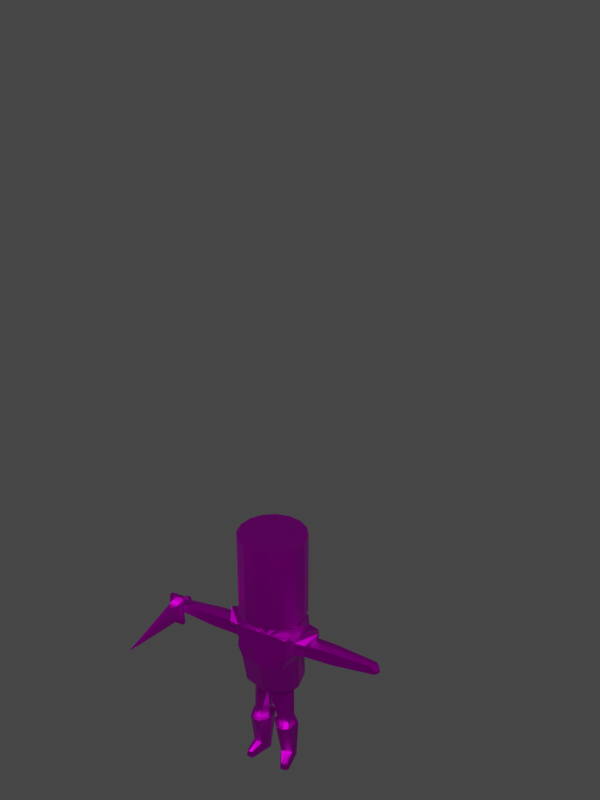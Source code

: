 # Source: SM_Knight.blend  (saved by Blender 2.81.16; exported with 4.5.12 LTS)
import bpy
from mathutils import Matrix  # noqa: F401  (used for matrix-valued properties, if any)

bpy.ops.wm.read_factory_settings(use_empty=True)
scene = bpy.context.scene
scene.name = 'Scene'

# ---- collections
col_collection = bpy.data.collections.new('Collection'); scene.collection.children.link(col_collection)

# ---- images (referenced by path relative to the original .blend; pixels are not part of the script)
import os
ASSET_DIR = os.environ.get("B2B_ASSET_DIR", "")  # directory of the original .blend (textures are referenced by path, not embedded)
HERE = os.path.dirname(os.path.abspath(__file__))  # packed textures are extracted next to this script under _unpacked/

def load_image(name, relpath, width, height, colorspace="sRGB"):
    """Load a texture the original file referenced (path relative to the .blend, or extracted next to this script)."""
    p = next((c for c in (os.path.join(HERE, relpath), os.path.join(ASSET_DIR, relpath)) if relpath and os.path.exists(c)), "")
    if p:
        img = bpy.data.images.load(p, check_existing=True)
        img.name = name
    else:  # same state as the original file: an image datablock whose file is absent (Cycles renders it pink)
        img = bpy.data.images.new(name, width, height)
        img.source = "FILE"
        img.filepath = "//" + (relpath or name)
    img.colorspace_settings.name = colorspace
    return img
img_t_knight_bc_jpg = load_image('T_Knight_BC.jpg', 'T_Knight_BC.jpg', 1024, 1024, 'sRGB')

# ---- materials (node trees are filled in below, after node groups)
mat_material = bpy.data.materials.new('Material')
mat_material.alpha_threshold = 0.0
mat_material.use_transparent_shadow = False
mat_material.line_color = (0.0, 0.0, 0.0, 1.0)

# ---- material node trees
mat_material.use_nodes = True; mat_material.node_tree.nodes.clear()
_N = mat_material.node_tree.nodes; _L = mat_material.node_tree.links
n0 = _N.new('ShaderNodeOutputMaterial'); n0.name = 'Material Output'; n0.location = (300, 300)
n1 = _N.new('ShaderNodeBsdfPrincipled'); n1.name = 'Principled BSDF'; n1.location = (10, 300)
n1.distribution = 'GGX'
n1.subsurface_method = 'BURLEY'
n1.inputs[2].default_value = 0.4
n1.inputs[3].default_value = 1.45
n1.inputs[27].default_value = (0.0, 0.0, 0.0, 1.0)
n1.inputs[28].default_value = 1.0
n2 = _N.new('ShaderNodeTexImage'); n2.name = 'Image Texture'; n2.location = (-280, 280)
n2.image = img_t_knight_bc_jpg
n3 = _N.new('ShaderNodeTexImage'); n3.name = 'Image Texture.002'; n3.location = (-280, 220)
n4 = _N.new('ShaderNodeTexImage'); n4.name = 'Image Texture.003'; n4.location = (-180, 180)
_L.new(n1.outputs[0], n0.inputs[0])
_L.new(n2.outputs[0], n1.inputs[0])
_L.new(n3.outputs[1], n1.inputs[1])
_L.new(n4.outputs[1], n1.inputs[13])
n0.is_active_output = True

# ---- world
world_world = bpy.data.worlds.new('World'); scene.world = world_world
world_world.use_nodes = True; world_world.node_tree.nodes.clear()
_N = world_world.node_tree.nodes; _L = world_world.node_tree.links
n0 = _N.new('ShaderNodeOutputWorld'); n0.name = 'World Output'; n0.location = (300, 300)
n1 = _N.new('ShaderNodeBackground'); n1.name = 'Background'; n1.location = (10, 300)
n1.inputs[0].default_value = (0.05088, 0.05088, 0.05088, 1.0)
_L.new(n1.outputs[0], n0.inputs[0])
n0.is_active_output = True
world_world.color = (0.05088, 0.05088, 0.05088)
world_world.use_sun_shadow = False
world_world.sun_shadow_jitter_overblur = 0.0

# ---- cameras
cam_camera = bpy.data.cameras.new('Camera')
cam_camera.clip_end = 200.0
cam_camera.lens = 50.0
cam_camera.ortho_scale = 7.314

# ---- lights
light_light = bpy.data.lights.new('Light', 'POINT')
light_light.transmission_factor = 0.0
light_light.energy = 200.0
light_light.shadow_soft_size = 0.1
light_light.shadow_maximum_resolution = 0.006
light_light.use_absolute_resolution = True
light_point = bpy.data.lights.new('Point', 'POINT')
light_point.transmission_factor = 0.0
light_point.energy = 1500.0
light_point.shadow_soft_size = 0.1
light_point.shadow_maximum_resolution = 0.006
light_point.use_absolute_resolution = True

# ---- meshes
me_cube = bpy.data.meshes.new('Cube')
me_cube.from_pydata([(0.5377, 0.5377, 0.7083), (0.5377, 0.3821, -0.7083), (0.5377, -0.4685, 0.7083), (0.4659, -0.3409, -0.7083), (0.5851, 0.0, 0.7708), (0.5851, 0.0, -0.7708), (0.4623, 0.4917, 0.0), (0.4623, -0.5074, 0.0), (0.5888, 0.0, 0.0), (0.5614, -0.2688, 0.7396), (0.5614, -0.1911, -0.7396), (0.5256, -0.2926, 0.0), (0.5614, 0.1911, -0.7396), (0.5614, 0.2688, 0.7396), (0.5256, 0.2926, 0.0), (0.5535, 0.5535, 0.4722), (0.5693, 0.5693, 0.2361), (0.5535, -0.4815, 0.4722), (0.5693, -0.4944, 0.2361), (0.6662, -0.0004296, 0.1464), (0.5904, -0.2767, 0.4931), (0.6194, -0.2847, 0.2465), (0.5904, 0.2767, 0.4931), (0.6194, 0.2847, 0.2465), (1.497, 2.005e-10, 0.5332), (1.545, 2.005e-10, 0.2107), (1.455, -0.1488, 0.5095), (1.488, -0.153, 0.229), (1.455, 0.1488, 0.5095), (1.488, 0.153, 0.229), (2.365, 9.181e-11, 0.4711), (2.403, 9.181e-11, 0.2904), (2.303, -0.09545, 0.4593), (2.333, -0.09766, 0.2867), (2.303, 0.09545, 0.4593), (2.333, 0.09766, 0.2867), (0.8121, -5.639e-11, 0.5454), (0.7728, 0.1674, 0.5198), (0.7728, -0.1674, 0.5198), (0.8037, 0.1722, 0.2176), (0.8037, -0.1722, 0.2176), (0.8569, -5.639e-11, 0.1881), (0.5614, 0.5614, 0.3542), (0.5614, -0.4879, 0.3542), (0.6049, -0.2807, 0.3698), (0.6049, 0.2807, 0.3698), (1.471, -0.1509, 0.3692), (1.471, 0.1509, 0.3692), (2.416, 9.181e-11, 0.3804), (2.354, -0.09927, 0.3726), (2.354, 0.09927, 0.3726), (0.7883, -0.1698, 0.3687), (0.7883, 0.1698, 0.3687), (0.5456, 0.5456, 0.5903), (0.5456, -0.475, 0.5903), (0.6062, 0.0, 0.6424), (0.5759, -0.2728, 0.6163), (0.5759, 0.2728, 0.6163), (0.7248, 0.000108, 0.7095), (1.031, 3.418e-08, 0.759), (0.6765, -0.3523, 0.6419), (0.8898, -0.3046, 0.6143), (0.6765, 0.3502, 0.6386), (0.8898, 0.3046, 0.6143), (0.9321, 0.2494, 0.5032), (0.9796, 1.588e-08, 0.4204), (0.9321, -0.2494, 0.5032), (0.233, -0.3941, -0.7396), (0.2688, 0.5614, 0.7396), (0.2688, 0.4286, -0.7396), (0.2688, -0.4879, 0.7396), (0.2926, 0.0, 0.8542), (0.4661, 0.0187, -0.8026), (0.2311, -0.5593, 0.0), (0.2311, 0.5549, 0.0), (0.2677, -0.2364, 0.7969), (0.2807, -0.2094, -0.7969), (0.2807, 0.2246, -0.7969), (0.2598, 0.2364, 0.7969), (0.2847, -0.5355, 0.2465), (0.2767, -0.5117, 0.4931), (0.2847, 0.6194, 0.2465), (0.2767, 0.5904, 0.4931), (0.2807, 0.6049, 0.3698), (0.2807, -0.5236, 0.3698), (0.2728, -0.4998, 0.6163), (0.2728, 0.5759, 0.6163), (0.08318, 0.2051, -1.805), (0.03099, -0.07847, -1.805), (0.5503, 0.05869, -1.805), (0.2164, -0.2993, -1.805), (0.47, -0.2179, -1.805), (0.3439, 0.2595, -1.805), (0.1344, 0.4518, -0.7552), (0.1344, -0.4977, 0.7552), (0.1156, -0.5852, 0.0), (0.1404, -0.2348, -0.8255), (0.1402, 0.2499, -0.8255), (0.1423, -0.556, 0.2517), (0.1384, -0.5269, 0.5035), (0.1403, -0.5414, 0.3776), (0.1364, -0.5123, 0.6293), (0.1165, -0.4206, -0.7552), (0.1344, 0.5733, 0.7552), (0.1156, 0.5866, 0.0), (0.1403, -0.2866, 0.8255), (0.1403, 0.2866, 0.8255), (0.1423, 0.6444, 0.2517), (0.1384, 0.6088, 0.5035), (0.1403, 0.6266, 0.3776), (0.1364, 0.591, 0.6293), (0.343, -0.2945, -1.805), (0.1957, 0.2635, -1.805), (0.164, 0.1301, -1.805), (0.1299, -0.05234, -1.805), (0.2496, -0.1942, -1.805), (0.3316, -0.1909, -1.805), (0.2368, 0.1678, -1.805), (0.466, 0.03643, -1.805), (0.4138, -0.1415, -1.805), (0.3327, 0.1654, -1.805), (0.1555, 0.09542, -2.815), (0.1656, -0.03904, -2.682), (0.5054, 0.04926, -2.681), (0.2514, -0.1542, -2.556), (0.4681, -0.09029, -2.562), (0.4534, 0.166, -2.815), (0.3564, -0.1414, -2.542), (0.2847, 0.1438, -2.815), (0.3779, -0.416, -2.815), (0.33, -0.3856, -2.815), (0.5209, -0.3351, -2.815), (0.3657, -0.3761, -2.671), (0.482, -0.3454, -2.676), (0.4942, -0.3853, -2.815), (0.4303, -0.4022, -2.661), (0.4321, -0.4017, -2.815), (0.1468, 0.1343, -1.736), (0.1196, -0.05428, -1.742), (0.2349, -0.2044, -1.736), (0.4061, -0.1475, -1.731), (0.3241, 0.168, -1.731), (0.4641, 0.03684, -1.732), (0.2249, 0.1698, -1.734), (0.3203, -0.1973, -1.734), (0.09137, -0.05285, -1.563), (0.3817, -0.1657, -1.524), (0.1064, 0.1544, -1.54), (0.1883, -0.228, -1.54), (0.3096, 0.1768, -1.524), (0.4632, 0.03366, -1.525), (0.2003, 0.1806, -1.532), (0.2841, -0.2134, -1.532), (0.1155, 0.1483, -1.589), (0.1252, 0.1429, -1.638), (0.1356, 0.1382, -1.687), (0.2006, -0.223, -1.589), (0.2125, -0.2173, -1.638), (0.2239, -0.2111, -1.687), (0.3121, 0.1743, -1.576), (0.3153, 0.172, -1.628), (0.3193, 0.17, -1.68), (0.4629, 0.03492, -1.577), (0.4629, 0.03591, -1.629), (0.4633, 0.03657, -1.68), (0.2053, 0.1771, -1.582), (0.2111, 0.1742, -1.633), (0.2175, 0.1717, -1.683), (0.2937, -0.2098, -1.582), (0.3029, -0.2059, -1.633), (0.3118, -0.2017, -1.683), (0.1124, -0.05488, -1.697), (0.1053, -0.05482, -1.652), (0.09831, -0.05414, -1.607), (0.4004, -0.1519, -1.68), (0.3944, -0.1565, -1.628), (0.3882, -0.1611, -1.576), (1.378, 2.005e-10, 0.5385), (1.336, -0.1553, 0.514), (1.369, -0.1598, 0.2241), (1.336, 0.1553, 0.514), (1.369, 0.1598, 0.2241), (1.426, 2.005e-10, 0.2063), (1.353, -0.1575, 0.3691), (1.353, 0.1575, 0.3691), (1.618, 2.005e-10, 0.5238), (1.573, 0.1406, 0.5019), (1.573, -0.1406, 0.5019), (1.605, 0.1446, 0.2378), (1.664, 2.005e-10, 0.2184), (1.605, -0.1446, 0.2378), (1.594, -0.143, 0.3698), (1.594, 0.143, 0.3698), (1.437, 2.005e-10, 0.5359), (1.395, -0.152, 0.5118), (1.428, -0.1564, 0.2265), (1.412, -0.1542, 0.3691), (1.412, 0.1542, 0.3691), (1.395, 0.152, 0.5118), (1.428, 0.1564, 0.2265), (1.485, 2.005e-10, 0.2085), (1.514, 0.1447, 0.5057), (1.546, 0.1488, 0.2334), (1.604, 2.005e-10, 0.2145), (1.546, -0.1488, 0.2334), (1.557, 2.005e-10, 0.5285), (1.514, -0.1447, 0.5057), (1.533, -0.147, 0.3695), (1.533, 0.147, 0.3695), (0.2926, 0.0, 0.7132), (0.2677, -0.2364, 0.7132), (0.2598, 0.2364, 0.7132), (0.1463, 0.0, 0.7132), (0.1403, -0.2866, 0.7132), (0.1403, 0.2866, 0.7132), (0.2767, -0.668, 1.043), (0.2767, -0.668, 2.864), (0.5113, -0.5113, 1.043), (0.5113, -0.5113, 2.864), (0.668, -0.2767, 1.043), (0.668, -0.2767, 2.864), (0.7231, 1.336e-08, 1.043), (0.7231, 1.336e-08, 2.864), (0.668, 0.2767, 1.043), (0.668, 0.2767, 2.864), (0.5113, 0.5113, 1.043), (0.5113, 0.5113, 2.864), (0.2767, 0.668, 1.043), (0.2767, 0.668, 2.864), (0.2767, 0.5113, 1.043), (0.5113, 0.2767, 1.043), (0.2767, 0.2767, 1.043), (0.5113, -2.98e-08, 1.043), (0.668, -1.788e-07, 1.043), (0.2767, 0.0, 1.043), (0.5113, -0.2767, 1.043), (0.2767, -0.2767, 1.043), (0.2767, -0.5113, 1.043), (-0.5377, 0.5377, 0.7083), (-0.5377, 0.3821, -0.7083), (-0.5377, -0.4685, 0.7083), (-0.4659, -0.3409, -0.7083), (-0.5851, 0.0, 0.7708), (-0.5851, 0.0, -0.7708), (-0.4623, 0.4917, 0.0), (-0.4623, -0.5074, 0.0), (-0.5888, 0.0, 0.0), (-0.5614, -0.2688, 0.7396), (-0.5614, -0.1911, -0.7396), (-0.5256, -0.2926, 0.0), (-0.5614, 0.1911, -0.7396), (-0.5614, 0.2688, 0.7396), (-0.5256, 0.2926, 0.0), (-0.5535, 0.5535, 0.4722), (-0.5693, 0.5693, 0.2361), (-0.5535, -0.4815, 0.4722), (-0.5693, -0.4944, 0.2361), (-0.6662, -0.0004296, 0.1464), (-0.5904, -0.2767, 0.4931), (-0.6194, -0.2847, 0.2465), (-0.5904, 0.2767, 0.4931), (-0.6194, 0.2847, 0.2465), (-1.497, 2.005e-10, 0.5332), (-1.545, 2.005e-10, 0.2107), (-1.455, -0.1488, 0.5095), (-1.488, -0.153, 0.229), (-1.455, 0.1488, 0.5095), (-1.488, 0.153, 0.229), (-2.365, 9.181e-11, 0.4711), (-2.403, 9.181e-11, 0.2904), (-2.303, -0.09545, 0.4593), (-2.333, -0.09766, 0.2867), (-2.303, 0.09545, 0.4593), (-2.333, 0.09766, 0.2867), (-0.8121, -5.639e-11, 0.5454), (-0.7728, 0.1674, 0.5198), (-0.7728, -0.1674, 0.5198), (-0.8037, 0.1722, 0.2176), (-0.8037, -0.1722, 0.2176), (-0.8569, -5.639e-11, 0.1881), (-0.5614, 0.5614, 0.3542), (-0.5614, -0.4879, 0.3542), (-0.6049, -0.2807, 0.3698), (-0.6049, 0.2807, 0.3698), (-1.471, -0.1509, 0.3692), (-1.471, 0.1509, 0.3692), (-2.416, 9.181e-11, 0.3804), (-2.354, -0.09927, 0.3726), (-2.354, 0.09927, 0.3726), (-0.7883, -0.1698, 0.3687), (-0.7883, 0.1698, 0.3687), (-0.5456, 0.5456, 0.5903), (-0.5456, -0.475, 0.5903), (-0.6062, 0.0, 0.6424), (-0.5759, -0.2728, 0.6163), (-0.5759, 0.2728, 0.6163), (-0.6919, 0.0001038, 0.708), (-0.9988, 1.633e-34, 0.7584), (-0.644, -0.353, 0.6404), (-0.8618, -0.2977, 0.6199), (-0.644, 0.3509, 0.6404), (-0.8618, 0.2977, 0.6199), (-0.9041, 0.2494, 0.4988), (-0.9516, 0.0, 0.4238), (-0.9041, -0.2494, 0.4988), (-0.233, -0.3941, -0.7396), (-0.2688, 0.5614, 0.7396), (-0.2688, 0.4286, -0.7396), (-0.2688, -0.4879, 0.7396), (-0.2926, 0.0, 0.8542), (-0.4661, 0.0187, -0.8026), (-0.2311, -0.5593, 0.0), (-0.2311, 0.5549, 0.0), (-0.2677, -0.2364, 0.7969), (-0.2807, -0.2094, -0.7969), (-0.2807, 0.2246, -0.7969), (-0.2598, 0.2364, 0.7969), (-0.2847, -0.5355, 0.2465), (-0.2767, -0.5117, 0.4931), (-0.2847, 0.6194, 0.2465), (-0.2767, 0.5904, 0.4931), (-0.2807, 0.6049, 0.3698), (-0.2807, -0.5236, 0.3698), (-0.2728, -0.4998, 0.6163), (-0.2728, 0.5759, 0.6163), (-0.08318, 0.2051, -1.805), (-0.03099, -0.07847, -1.805), (-0.5503, 0.05869, -1.805), (-0.2164, -0.2993, -1.805), (-0.47, -0.2179, -1.805), (-0.3439, 0.2595, -1.805), (-0.1344, 0.4518, -0.7552), (-0.1344, -0.4977, 0.7552), (-0.1156, -0.5852, 0.0), (-0.1404, -0.2348, -0.8255), (-0.1402, 0.2499, -0.8255), (-0.1423, -0.556, 0.2517), (-0.1384, -0.5269, 0.5035), (-0.1403, -0.5414, 0.3776), (-0.1364, -0.5123, 0.6293), (-0.1165, -0.4206, -0.7552), (-0.1344, 0.5733, 0.7552), (-0.1156, 0.5866, 0.0), (-0.1403, -0.2866, 0.8255), (-0.1403, 0.2866, 0.8255), (-0.1423, 0.6444, 0.2517), (-0.1384, 0.6088, 0.5035), (-0.1403, 0.6266, 0.3776), (-0.1364, 0.591, 0.6293), (-0.343, -0.2945, -1.805), (-0.1957, 0.2635, -1.805), (-0.164, 0.1301, -1.805), (-0.1299, -0.05234, -1.805), (-0.2496, -0.1942, -1.805), (-0.3316, -0.1909, -1.805), (-0.2368, 0.1678, -1.805), (-0.466, 0.03643, -1.805), (-0.4138, -0.1415, -1.805), (-0.3327, 0.1654, -1.805), (-0.1555, 0.09542, -2.815), (-0.1656, -0.03904, -2.682), (-0.5054, 0.04926, -2.681), (-0.2514, -0.1542, -2.556), (-0.4681, -0.09029, -2.562), (-0.4534, 0.166, -2.815), (-0.3564, -0.1414, -2.542), (-0.2847, 0.1438, -2.815), (-0.3779, -0.416, -2.815), (-0.33, -0.3856, -2.815), (-0.5209, -0.3351, -2.815), (-0.3657, -0.3761, -2.671), (-0.482, -0.3454, -2.676), (-0.4942, -0.3853, -2.815), (-0.4303, -0.4022, -2.661), (-0.4321, -0.4017, -2.815), (-0.1468, 0.1343, -1.736), (-0.1196, -0.05428, -1.742), (-0.2349, -0.2044, -1.736), (-0.4061, -0.1475, -1.731), (-0.3241, 0.168, -1.731), (-0.4641, 0.03684, -1.732), (-0.2249, 0.1698, -1.734), (-0.3203, -0.1973, -1.734), (-0.09137, -0.05285, -1.563), (-0.3817, -0.1657, -1.524), (-0.1064, 0.1544, -1.54), (-0.1883, -0.228, -1.54), (-0.3096, 0.1768, -1.524), (-0.4632, 0.03366, -1.525), (-0.2003, 0.1806, -1.532), (-0.2841, -0.2134, -1.532), (-0.1155, 0.1483, -1.589), (-0.1252, 0.1429, -1.638), (-0.1356, 0.1382, -1.687), (-0.2006, -0.223, -1.589), (-0.2125, -0.2173, -1.638), (-0.2239, -0.2111, -1.687), (-0.3121, 0.1743, -1.576), (-0.3153, 0.172, -1.628), (-0.3193, 0.17, -1.68), (-0.4629, 0.03492, -1.577), (-0.4629, 0.03591, -1.629), (-0.4633, 0.03657, -1.68), (-0.2053, 0.1771, -1.582), (-0.2111, 0.1742, -1.633), (-0.2175, 0.1717, -1.683), (-0.2937, -0.2098, -1.582), (-0.3029, -0.2059, -1.633), (-0.3118, -0.2017, -1.683), (-0.1124, -0.05488, -1.697), (-0.1053, -0.05482, -1.652), (-0.09831, -0.05414, -1.607), (-0.4004, -0.1519, -1.68), (-0.3944, -0.1565, -1.628), (-0.3882, -0.1611, -1.576), (-1.378, 2.005e-10, 0.5385), (-1.336, -0.1553, 0.514), (-1.369, -0.1598, 0.2241), (-1.336, 0.1553, 0.514), (-1.369, 0.1598, 0.2241), (-1.426, 2.005e-10, 0.2063), (-1.353, -0.1575, 0.3691), (-1.353, 0.1575, 0.3691), (-1.618, 2.005e-10, 0.5238), (-1.573, 0.1406, 0.5019), (-1.573, -0.1406, 0.5019), (-1.605, 0.1446, 0.2378), (-1.664, 2.005e-10, 0.2184), (-1.605, -0.1446, 0.2378), (-1.594, -0.143, 0.3698), (-1.594, 0.143, 0.3698), (-1.437, 2.005e-10, 0.5359), (-1.395, -0.152, 0.5118), (-1.428, -0.1564, 0.2265), (-1.412, -0.1542, 0.3691), (-1.412, 0.1542, 0.3691), (-1.395, 0.152, 0.5118), (-1.428, 0.1564, 0.2265), (-1.485, 2.005e-10, 0.2085), (-1.514, 0.1447, 0.5057), (-1.546, 0.1488, 0.2334), (-1.604, 2.005e-10, 0.2145), (-1.546, -0.1488, 0.2334), (-1.557, 2.005e-10, 0.5285), (-1.514, -0.1447, 0.5057), (-1.533, -0.147, 0.3695), (-1.533, 0.147, 0.3695), (-0.2926, 0.0, 0.7132), (-0.2677, -0.2364, 0.7132), (-0.2598, 0.2364, 0.7132), (-0.1463, 0.0, 0.7132), (-0.1403, -0.2866, 0.7132), (-0.1403, 0.2866, 0.7132), (0.0, 0.475, -0.7708), (0.0, -0.5074, 0.7708), (0.0, -0.4472, -0.7708), (0.0, 0.5851, 0.7708), (0.0, -0.01508, -1.072), (0.0, 0.6182, 0.0), (0.0, -0.6112, 0.0), (0.0, -0.2604, -0.8542), (0.0, -0.2926, 0.8542), (0.0, 0.2751, -0.8542), (0.0, 0.2926, 0.8542), (0.0, 0.6273, 0.5139), (0.0, 0.6695, 0.2569), (0.0, -0.542, 0.5139), (0.0, -0.5766, 0.2569), (0.0, 0.6484, 0.3854), (0.0, -0.5593, 0.3854), (0.0, 0.6062, 0.6424), (0.0, -0.5247, 0.6424), (0.0, 0.0, 0.7132), (0.0, -0.2926, 0.7132), (0.0, 0.2926, 0.7132), (0.0, 0.7231, 1.043), (0.0, 0.7231, 2.864), (0.0, -0.7231, 1.043), (0.0, -0.7231, 2.864), (-0.2767, -0.668, 1.043), (-0.2767, -0.668, 2.864), (-0.5113, -0.5113, 1.043), (-0.5113, -0.5113, 2.864), (-0.668, -0.2767, 1.043), (-0.668, -0.2767, 2.864), (-0.7231, 1.336e-08, 1.043), (-0.7231, 1.336e-08, 2.864), (-0.668, 0.2767, 1.043), (-0.668, 0.2767, 2.864), (-0.5113, 0.5113, 1.043), (-0.5113, 0.5113, 2.864), (-0.2767, 0.668, 1.043), (-0.2767, 0.668, 2.864), (0.0, 0.668, 1.043), (0.0, 0.5113, 1.043), (-0.2767, 0.5113, 1.043), (-0.5113, 0.2767, 1.043), (-0.2767, 0.2767, 1.043), (0.0, 0.2767, 1.043), (-0.5113, -2.98e-08, 1.043), (-0.668, -1.788e-07, 1.043), (0.0, -5.96e-08, 1.043), (-0.2767, 0.0, 1.043), (-0.5113, -0.2767, 1.043), (0.0, -0.2767, 1.043), (-0.2767, -0.2767, 1.043), (0.0, -0.5113, 1.043), (-0.2767, -0.5113, 1.043), (0.0, -0.668, 1.043), (0.0, 0.0, 2.864), (-0.668, 3.576e-07, 2.864), (0.668, 2.98e-08, 2.864), (-0.5113, 3.576e-07, 2.864), (0.5113, 0.0, 2.864), (-0.2767, 5.96e-08, 2.864), (0.2767, -1.192e-07, 2.864), (0.0, -0.2767, 2.864), (-0.5113, -0.2767, 2.864), (0.5113, -0.2767, 2.864), (-0.2767, -0.2767, 2.864), (0.2767, -0.2767, 2.864), (0.0, -0.5113, 2.864), (-0.2767, -0.5113, 2.864), (0.2767, -0.5113, 2.864), (0.0, -0.668, 2.864), (0.2767, 0.2767, 2.864), (-0.5113, 0.2767, 2.864), (-0.2767, 0.2767, 2.864), (0.5113, 0.2767, 2.864), (0.0, 0.2767, 2.864), (0.0, 0.5113, 2.864), (0.2767, 0.5113, 2.864), (-0.2767, 0.5113, 2.864), (0.0, 0.668, 2.864), (-2.355, -0.23, 0.1722), (-2.16, -0.23, 0.1722), (-2.355, -0.2093, 0.5806), (-2.16, -0.2093, 0.5806), (-2.277, -1.95, 0.4641), (-2.418, -0.2367, 0.04094), (-2.097, -0.2367, 0.04094), (-2.418, -0.2027, 0.7119), (-2.097, -0.2027, 0.7119), (-2.293, -0.1236, 0.3371), (-2.222, -0.1236, 0.3371), (-2.293, -0.1201, 0.4058), (-2.222, -0.1201, 0.4058), (-2.097, -0.143, 0.03619), (-2.418, -0.143, 0.03619), (-2.097, -0.109, 0.7071), (-2.418, -0.109, 0.7071), (-2.147, -0.1218, 0.3715), (-2.208, -0.1218, 0.3715), (-2.308, -0.1218, 0.3715), (-2.368, -0.1218, 0.3715), (-2.258, -0.1243, 0.3228), (-2.258, -0.143, 0.03619), (-2.258, -0.1193, 0.4201), (-2.258, -0.109, 0.7071), (-2.334, 0.1508, 0.2841), (-2.284, 0.1221, 0.3339), (-2.231, 0.122, 0.3338), (-2.284, 0.1245, 0.3846), (-2.231, 0.1243, 0.3847), (-2.221, 0.1234, 0.3592), (-2.294, 0.1236, 0.3592), (-2.258, 0.1213, 0.3232), (-2.258, 0.1246, 0.3955), (-2.311, 0.2678, 0.3006), (-2.18, 0.1508, 0.2844), (-2.333, 0.1584, 0.4327), (-2.181, 0.1584, 0.4325), (-2.15, 0.1557, 0.3585), (-2.364, 0.1556, 0.3586), (-2.257, 0.1499, 0.2516), (-2.257, 0.1608, 0.4648), (-2.203, 0.2676, 0.3007), (-2.311, 0.2728, 0.4048), (-2.203, 0.2726, 0.4047), (-2.192, 0.2787, 0.3524), (-2.322, 0.2789, 0.3524), (-2.257, 0.2767, 0.2887), (-2.257, 0.2827, 0.4157), (-2.257, 0.3006, 0.3513), (0.5904, 0.0, 0.4258), (-0.5904, 2.98e-08, 0.4224)], [], [(76, 10, 3, 67), (56, 9, 2, 54), (86, 68, 0, 53), (101, 94, 454, 471), (105, 461, 454, 94), (106, 463, 474, 214), (57, 13, 4, 55), (77, 12, 5, 72), (12, 14, 8, 5), (102, 95, 459, 455), (69, 74, 6, 1), (10, 11, 7, 3), (5, 8, 11, 10), (71, 78, 211, 209), (55, 4, 9, 56), (72, 5, 10, 76), (1, 6, 14, 12), (69, 1, 12, 77), (53, 0, 13, 57), (103, 456, 463, 106), (6, 16, 23, 14), (42, 15, 22, 45), (8, 19, 21, 11), (193, 194, 26, 24), (14, 23, 19, 8), (198, 193, 24, 28), (95, 98, 467, 459), (100, 99, 466, 469), (74, 81, 16, 6), (83, 82, 15, 42), (11, 21, 18, 7), (44, 20, 17, 43), (185, 187, 32, 30), (186, 185, 30, 34), (197, 198, 28, 47), (196, 195, 27, 46), (200, 199, 29, 25), (195, 200, 25, 27), (48, 30, 32, 49), (50, 34, 30, 48), (192, 186, 34, 50), (189, 188, 35, 31), (190, 189, 31, 33), (191, 190, 33, 49), (21, 19, 41, 40), (19, 23, 39, 41), (44, 21, 40, 51), (45, 22, 37, 52), (22, 57, 62, 63), (584, 65, 66, 20), (23, 45, 52, 39), (20, 44, 51, 38), (187, 191, 49, 32), (188, 192, 50, 35), (35, 50, 48, 31), (31, 48, 49, 33), (194, 196, 46, 26), (199, 197, 47, 29), (21, 44, 43, 18), (81, 83, 42, 16), (98, 100, 469, 467), (16, 42, 45, 23), (15, 53, 57, 22), (55, 56, 60, 58), (20, 38, 36, 584), (99, 101, 471, 466), (82, 86, 53, 15), (20, 56, 54, 17), (63, 59, 65, 64), (59, 61, 66, 65), (59, 58, 60, 61), (63, 62, 58, 59), (56, 20, 61, 60), (57, 55, 58, 62), (64, 65, 584, 22), (61, 20, 66), (108, 110, 86, 82), (17, 54, 85, 80), (18, 43, 84, 79), (107, 109, 83, 81), (109, 108, 82, 83), (104, 107, 81, 74), (43, 17, 80, 84), (7, 18, 79, 73), (0, 68, 78, 13), (93, 69, 77, 97), (144, 139, 115, 116), (4, 71, 75, 9), (93, 104, 74, 69), (3, 7, 73, 67), (138, 137, 113, 114), (13, 78, 71, 4), (9, 75, 70, 2), (54, 2, 70, 85), (110, 103, 68, 86), (96, 76, 67, 102), (88, 87, 121, 122), (111, 90, 124, 127), (143, 141, 120, 117), (141, 142, 118, 120), (139, 138, 114, 115), (142, 140, 119, 118), (137, 143, 117, 113), (89, 91, 125, 123), (91, 111, 127, 125), (460, 96, 102, 455), (470, 456, 103, 110), (453, 458, 104, 93), (140, 144, 116, 119), (453, 93, 97, 462), (458, 465, 107, 104), (468, 464, 108, 109), (465, 468, 109, 107), (464, 470, 110, 108), (80, 85, 101, 99), (79, 84, 100, 98), (84, 80, 99, 100), (73, 79, 98, 95), (68, 103, 106, 78), (105, 75, 210, 213), (67, 73, 95, 102), (461, 105, 213, 473), (75, 105, 94, 70), (85, 70, 94, 101), (87, 88, 114, 113), (88, 90, 115, 114), (90, 111, 116, 115), (112, 87, 113, 117), (91, 89, 118, 119), (89, 92, 120, 118), (111, 91, 119, 116), (92, 112, 117, 120), (112, 92, 126, 128), (92, 89, 123, 126), (87, 112, 128, 121), (90, 88, 122, 124), (126, 123, 131, 134), (121, 128, 136, 129), (124, 122, 130, 132), (125, 127, 135, 133), (123, 125, 133, 131), (127, 124, 132, 135), (122, 121, 129, 130), (129, 136, 134, 135), (130, 129, 135, 132), (133, 135, 134, 131), (128, 126, 134, 136), (174, 170, 144, 140), (155, 167, 143, 137), (164, 174, 140, 142), (158, 171, 138, 139), (161, 164, 142, 141), (167, 161, 141, 143), (171, 155, 137, 138), (170, 158, 139, 144), (96, 460, 148, 152), (457, 462, 147, 145), (97, 77, 149, 151), (77, 72, 150, 149), (460, 457, 145, 148), (72, 76, 146, 150), (462, 97, 151, 147), (76, 96, 152, 146), (152, 148, 156, 168), (168, 156, 157, 169), (169, 157, 158, 170), (145, 147, 153, 173), (173, 153, 154, 172), (172, 154, 155, 171), (151, 149, 159, 165), (165, 159, 160, 166), (166, 160, 161, 167), (149, 150, 162, 159), (159, 162, 163, 160), (160, 163, 164, 161), (148, 145, 173, 156), (156, 173, 172, 157), (157, 172, 171, 158), (150, 146, 176, 162), (162, 176, 175, 163), (163, 175, 174, 164), (147, 151, 165, 153), (153, 165, 166, 154), (154, 166, 167, 155), (146, 152, 168, 176), (176, 168, 169, 175), (175, 169, 170, 174), (39, 52, 184, 181), (38, 51, 183, 178), (40, 41, 182, 179), (41, 39, 181, 182), (51, 40, 179, 183), (52, 37, 180, 184), (37, 36, 177, 180), (36, 38, 178, 177), (202, 208, 192, 188), (206, 207, 191, 187), (207, 204, 190, 191), (204, 203, 189, 190), (203, 202, 188, 189), (208, 201, 186, 192), (201, 205, 185, 186), (205, 206, 187, 185), (181, 184, 197, 199), (178, 183, 196, 194), (179, 182, 200, 195), (182, 181, 199, 200), (183, 179, 195, 196), (184, 180, 198, 197), (180, 177, 193, 198), (177, 178, 194, 193), (24, 26, 206, 205), (28, 24, 205, 201), (47, 28, 201, 208), (25, 29, 202, 203), (27, 25, 203, 204), (46, 27, 204, 207), (26, 46, 207, 206), (29, 47, 208, 202), (214, 474, 472, 212), (212, 472, 473, 213), (209, 212, 213, 210), (211, 214, 212, 209), (78, 106, 214, 211), (75, 71, 209, 210), (477, 215, 216, 478), (215, 217, 218, 216), (217, 219, 220, 218), (219, 221, 222, 220), (221, 223, 224, 222), (223, 225, 226, 224), (225, 227, 228, 226), (227, 475, 476, 228), (223, 233, 232, 230), (225, 230, 231, 229), (477, 508, 215), (221, 233, 223), (227, 493, 475), (229, 227, 225), (229, 494, 493, 227), (230, 225, 223), (231, 230, 232, 234), (231, 498, 494, 229), (233, 221, 219), (232, 233, 219, 235), (234, 232, 235, 236), (234, 501, 498, 231), (236, 504, 501, 234), (235, 219, 217), (236, 235, 217, 237), (237, 217, 215), (237, 506, 504, 236), (215, 508, 506, 237), (314, 305, 241, 248), (294, 292, 240, 247), (324, 291, 238, 306), (339, 471, 454, 332), (343, 332, 454, 461), (344, 452, 474, 463), (295, 293, 242, 251), (315, 310, 243, 250), (250, 243, 246, 252), (340, 455, 459, 333), (307, 239, 244, 312), (248, 241, 245, 249), (243, 248, 249, 246), (309, 447, 449, 316), (293, 294, 247, 242), (310, 314, 248, 243), (239, 250, 252, 244), (307, 315, 250, 239), (291, 295, 251, 238), (341, 344, 463, 456), (244, 252, 261, 254), (280, 283, 260, 253), (246, 249, 259, 257), (431, 262, 264, 432), (252, 246, 257, 261), (436, 266, 262, 431), (333, 459, 467, 336), (338, 469, 466, 337), (312, 244, 254, 319), (321, 280, 253, 320), (249, 245, 256, 259), (282, 281, 255, 258), (423, 268, 270, 425), (424, 272, 268, 423), (435, 285, 266, 436), (434, 284, 265, 433), (438, 263, 267, 437), (433, 265, 263, 438), (286, 287, 270, 268), (288, 286, 268, 272), (430, 288, 272, 424), (427, 269, 273, 426), (428, 271, 269, 427), (429, 287, 271, 428), (259, 278, 279, 257), (257, 279, 277, 261), (282, 289, 278, 259), (283, 290, 275, 260), (260, 301, 300, 295), (260, 275, 274, 585), (261, 277, 290, 283), (258, 276, 289, 282), (425, 270, 287, 429), (426, 273, 288, 430), (273, 269, 286, 288), (269, 271, 287, 286), (432, 264, 284, 434), (437, 267, 285, 435), (259, 256, 281, 282), (319, 254, 280, 321), (336, 467, 469, 338), (254, 261, 283, 280), (253, 260, 295, 291), (293, 296, 298, 294), (304, 258, 299), (337, 466, 471, 339), (320, 253, 291, 324), (258, 255, 292, 294), (301, 302, 303, 297), (297, 303, 304, 299), (297, 299, 298, 296), (301, 297, 296, 300), (294, 298, 299, 258), (295, 300, 296, 293), (301, 260, 302), (304, 303, 585, 258), (346, 320, 324, 348), (255, 318, 323, 292), (256, 317, 322, 281), (345, 319, 321, 347), (347, 321, 320, 346), (342, 312, 319, 345), (281, 322, 318, 255), (245, 311, 317, 256), (238, 251, 316, 306), (331, 335, 315, 307), (382, 354, 353, 377), (242, 247, 313, 309), (331, 307, 312, 342), (241, 305, 311, 245), (376, 352, 351, 375), (251, 242, 309, 316), (247, 240, 308, 313), (292, 323, 308, 240), (348, 324, 306, 341), (334, 340, 305, 314), (326, 360, 359, 325), (349, 365, 362, 328), (381, 355, 358, 379), (379, 358, 356, 380), (377, 353, 352, 376), (380, 356, 357, 378), (375, 351, 355, 381), (327, 361, 363, 329), (329, 363, 365, 349), (460, 455, 340, 334), (470, 348, 341, 456), (453, 331, 342, 458), (378, 357, 354, 382), (453, 462, 335, 331), (458, 342, 345, 465), (468, 347, 346, 464), (465, 345, 347, 468), (464, 346, 348, 470), (318, 337, 339, 323), (317, 336, 338, 322), (322, 338, 337, 318), (311, 333, 336, 317), (306, 316, 344, 341), (343, 451, 448, 313), (305, 340, 333, 311), (461, 473, 451, 343), (313, 308, 332, 343), (323, 339, 332, 308), (325, 351, 352, 326), (326, 352, 353, 328), (328, 353, 354, 349), (350, 355, 351, 325), (329, 357, 356, 327), (327, 356, 358, 330), (349, 354, 357, 329), (330, 358, 355, 350), (350, 366, 364, 330), (330, 364, 361, 327), (325, 359, 366, 350), (328, 362, 360, 326), (364, 372, 369, 361), (359, 367, 374, 366), (362, 370, 368, 360), (363, 371, 373, 365), (361, 369, 371, 363), (365, 373, 370, 362), (360, 368, 367, 359), (367, 373, 372, 374), (368, 370, 373, 367), (371, 369, 372, 373), (366, 374, 372, 364), (412, 378, 382, 408), (393, 375, 381, 405), (402, 380, 378, 412), (396, 377, 376, 409), (399, 379, 380, 402), (405, 381, 379, 399), (409, 376, 375, 393), (408, 382, 377, 396), (334, 390, 386, 460), (457, 383, 385, 462), (335, 389, 387, 315), (315, 387, 388, 310), (460, 386, 383, 457), (310, 388, 384, 314), (462, 385, 389, 335), (314, 384, 390, 334), (390, 406, 394, 386), (406, 407, 395, 394), (407, 408, 396, 395), (383, 411, 391, 385), (411, 410, 392, 391), (410, 409, 393, 392), (389, 403, 397, 387), (403, 404, 398, 397), (404, 405, 399, 398), (387, 397, 400, 388), (397, 398, 401, 400), (398, 399, 402, 401), (386, 394, 411, 383), (394, 395, 410, 411), (395, 396, 409, 410), (388, 400, 414, 384), (400, 401, 413, 414), (401, 402, 412, 413), (385, 391, 403, 389), (391, 392, 404, 403), (392, 393, 405, 404), (384, 414, 406, 390), (414, 413, 407, 406), (413, 412, 408, 407), (277, 419, 422, 290), (276, 416, 421, 289), (278, 417, 420, 279), (279, 420, 419, 277), (289, 421, 417, 278), (290, 422, 418, 275), (275, 418, 415, 274), (274, 415, 416, 276), (440, 426, 430, 446), (444, 425, 429, 445), (445, 429, 428, 442), (442, 428, 427, 441), (441, 427, 426, 440), (446, 430, 424, 439), (439, 424, 423, 443), (443, 423, 425, 444), (419, 437, 435, 422), (416, 432, 434, 421), (417, 433, 438, 420), (420, 438, 437, 419), (421, 434, 433, 417), (422, 435, 436, 418), (418, 436, 431, 415), (415, 431, 432, 416), (262, 443, 444, 264), (266, 439, 443, 262), (285, 446, 439, 266), (263, 441, 440, 267), (265, 442, 441, 263), (284, 445, 442, 265), (264, 444, 445, 284), (267, 440, 446, 285), (452, 450, 472, 474), (450, 451, 473, 472), (447, 448, 451, 450), (449, 447, 450, 452), (316, 449, 452, 344), (313, 448, 447, 309), (477, 478, 480, 479), (479, 480, 482, 481), (481, 482, 484, 483), (483, 484, 486, 485), (485, 486, 488, 487), (487, 488, 490, 489), (489, 490, 492, 491), (491, 492, 476, 475), (487, 496, 499, 500), (489, 495, 497, 496), (477, 479, 508), (485, 487, 500), (476, 492, 533), (491, 475, 493), (495, 489, 491), (495, 491, 493, 494), (496, 487, 489), (497, 502, 499, 496), (497, 495, 494, 498), (500, 483, 485), (499, 503, 483, 500), (502, 505, 503, 499), (502, 497, 498, 501), (505, 502, 501, 504), (503, 481, 483), (505, 507, 481, 503), (507, 479, 481), (507, 505, 504, 506), (479, 507, 506, 508), (478, 216, 524), (480, 522, 482), (482, 517, 484), (484, 510, 486), (228, 531, 226), (226, 528, 224), (224, 511, 222), (511, 513, 518, 220), (510, 512, 526, 488), (509, 514, 519, 516), (222, 511, 220), (486, 510, 488), (509, 515, 525, 529), (513, 515, 520, 518), (512, 514, 527, 526), (484, 517, 512, 510), (516, 519, 522, 521), (518, 520, 523, 218), (516, 520, 515, 509), (220, 518, 218), (517, 519, 514, 512), (521, 522, 480, 524), (218, 523, 216), (521, 523, 520, 516), (482, 522, 519, 517), (524, 216, 523, 521), (524, 480, 478), (224, 528, 513, 511), (529, 525, 531, 530), (529, 527, 514, 509), (526, 527, 532, 490), (528, 525, 515, 513), (488, 526, 490), (530, 532, 527, 529), (490, 532, 492), (226, 531, 525, 528), (530, 531, 228, 533), (533, 228, 476), (533, 492, 532, 530), (536, 534, 539, 541), (538, 537, 535), (534, 538, 535), (537, 538, 536), (534, 536, 538), (540, 542, 549, 551, 547), (534, 535, 540, 539), (535, 537, 542, 540), (537, 536, 541, 542), (544, 552, 564, 561), (542, 541, 550, 558, 549), (541, 539, 548, 554, 550), (539, 540, 547, 556, 548), (544, 555, 556, 547), (545, 557, 558, 550), (543, 553, 554, 548), (546, 552, 551, 549), (551, 552, 544, 547), (554, 553, 545, 550), (556, 555, 543, 548), (558, 557, 546, 549), (543, 555, 566, 560), (545, 553, 565, 562), (553, 543, 560, 565), (562, 565, 573, 570), (563, 567, 575, 571), (560, 566, 574, 559), (565, 560, 559, 573), (555, 544, 561, 566), (552, 546, 563, 564), (557, 545, 562, 567), (546, 557, 567, 563), (559, 574, 581, 568), (573, 559, 568, 580), (569, 572, 579, 576), (574, 569, 576, 581), (564, 563, 571, 572), (567, 562, 570, 575), (566, 561, 569, 574), (561, 564, 572, 569), (568, 581, 583, 580), (582, 583, 579, 578), (580, 583, 582, 577), (579, 583, 581, 576), (571, 575, 582, 578), (570, 573, 580, 577), (572, 571, 578, 579), (575, 570, 577, 582), (22, 584, 36, 37), (64, 22, 63), (585, 303, 302, 260), (258, 585, 274, 276)])
_uv = me_cube.uv_layers.new(name='UVMap')
_uv.uv.foreach_set('vector', [0.5594, 0.3881, 0.5814, 0.4153, 0.5644, 0.4179, 0.5418, 0.4082, 0.56, 0.5228, 0.5561, 0.5298, 0.5487, 0.522, 0.5501, 0.5166, 0.6264, 0.571, 0.6137, 0.5785, 0.6073, 0.5551, 0.6128, 0.549, 0.5258, 0.5187, 0.5257, 0.5271, 0.5169, 0.5276, 0.5169, 0.5194, 0.5274, 0.5433, 0.517, 0.5425, 0.5169, 0.5276, 0.5257, 0.5271, 0.5771, 0.5976, 0.5777, 0.6191, 0.5562, 0.6149, 0.5621, 0.5959, 0.5937, 0.5409, 0.5887, 0.5503, 0.5699, 0.5402, 0.5747, 0.5326, 0.6494, 0.3891, 0.6209, 0.4178, 0.6008, 0.413, 0.6038, 0.3956, 0.6209, 0.4178, 0.6193, 0.4937, 0.5935, 0.4864, 0.6008, 0.413, 0.5293, 0.4063, 0.5256, 0.4756, 0.5168, 0.4754, 0.5167, 0.4064, 0.6669, 0.4166, 0.6688, 0.5101, 0.6415, 0.5016, 0.6385, 0.4273, 0.5814, 0.4153, 0.5695, 0.4802, 0.5521, 0.479, 0.5644, 0.4179, 0.6008, 0.413, 0.5935, 0.4864, 0.5695, 0.4802, 0.5814, 0.4153, 0.5565, 0.5581, 0.5728, 0.5789, 0.5625, 0.5819, 0.5491, 0.5654, 0.5747, 0.5326, 0.5699, 0.5402, 0.5561, 0.5298, 0.56, 0.5228, 0.6038, 0.3956, 0.6008, 0.413, 0.5814, 0.4153, 0.5594, 0.3881, 0.6385, 0.4273, 0.6415, 0.5016, 0.6193, 0.4937, 0.6209, 0.4178, 0.6669, 0.4166, 0.6385, 0.4273, 0.6209, 0.4178, 0.6494, 0.3891, 0.6128, 0.549, 0.6073, 0.5551, 0.5887, 0.5503, 0.5937, 0.5409, 0.619, 0.5946, 0.6248, 0.6138, 0.5777, 0.6191, 0.5771, 0.5976, 0.6415, 0.5016, 0.6285, 0.5249, 0.6075, 0.5147, 0.6193, 0.4937, 0.6239, 0.5335, 0.6185, 0.5417, 0.5984, 0.5324, 0.6031, 0.5238, 0.5935, 0.4864, 0.5897, 0.499, 0.568, 0.4998, 0.5695, 0.4802, 0.8463, 0.3879, 0.832, 0.3937, 0.8324, 0.3851, 0.8463, 0.3793, 0.6193, 0.4937, 0.6075, 0.5147, 0.5897, 0.499, 0.5935, 0.4864, 0.8606, 0.3937, 0.8463, 0.3879, 0.8463, 0.3793, 0.8602, 0.3851, 0.5256, 0.4756, 0.5267, 0.4937, 0.5168, 0.4937, 0.5168, 0.4754, 0.5263, 0.5022, 0.5259, 0.5105, 0.5169, 0.511, 0.5168, 0.5025, 0.6688, 0.5101, 0.6534, 0.5386, 0.6285, 0.5249, 0.6415, 0.5016, 0.6461, 0.5509, 0.637, 0.5618, 0.6185, 0.5417, 0.6239, 0.5335, 0.5695, 0.4802, 0.568, 0.4998, 0.5545, 0.4962, 0.5521, 0.479, 0.5659, 0.5079, 0.5632, 0.5157, 0.5516, 0.5102, 0.5531, 0.5033, 0.8463, 0.3618, 0.8332, 0.368, 0.8385, 0.274, 0.8464, 0.2588, 0.8595, 0.368, 0.8463, 0.3618, 0.8464, 0.2588, 0.8542, 0.274, 0.8737, 0.3888, 0.8606, 0.3937, 0.8602, 0.3851, 0.873, 0.3801, 0.8189, 0.3888, 0.8057, 0.3837, 0.8067, 0.3749, 0.8196, 0.3801, 0.9006, 0.3695, 0.8869, 0.3837, 0.8859, 0.375, 0.8991, 0.3605, 0.8057, 0.3837, 0.792, 0.3695, 0.7936, 0.3604, 0.8067, 0.3749, 0.835, 0.2468, 0.8464, 0.2588, 0.8385, 0.274, 0.8323, 0.266, 0.8603, 0.266, 0.8542, 0.274, 0.8464, 0.2588, 0.8577, 0.2469, 0.8714, 0.3621, 0.8595, 0.368, 0.8542, 0.274, 0.8603, 0.266, 0.8956, 0.3425, 0.8836, 0.3576, 0.8673, 0.2677, 0.8699, 0.2476, 0.8091, 0.3575, 0.7971, 0.3424, 0.8228, 0.2476, 0.8254, 0.2676, 0.8213, 0.3621, 0.8091, 0.3575, 0.8254, 0.2676, 0.8323, 0.266, 0.8014, 0.518, 0.7747, 0.4948, 0.7812, 0.4667, 0.7977, 0.4827, 0.918, 0.4948, 0.8912, 0.5181, 0.8949, 0.4827, 0.9114, 0.4668, 0.8136, 0.5197, 0.8014, 0.518, 0.7977, 0.4827, 0.8137, 0.4856, 0.879, 0.5198, 0.8666, 0.5218, 0.8635, 0.4885, 0.8789, 0.4856, 0.8829, 0.7347, 0.8447, 0.7219, 0.8229, 0.6874, 0.828, 0.6678, 0.3745, 0.2879, 0.836, 0.6382, 0.8157, 0.6284, 0.7489, 0.5758, 0.8912, 0.5181, 0.879, 0.5198, 0.8789, 0.4856, 0.8949, 0.4827, 0.826, 0.5218, 0.8136, 0.5197, 0.8137, 0.4856, 0.8291, 0.4885, 0.8332, 0.368, 0.8213, 0.3621, 0.8323, 0.266, 0.8385, 0.274, 0.8836, 0.3576, 0.8714, 0.3621, 0.8603, 0.266, 0.8673, 0.2677, 0.8673, 0.2677, 0.8603, 0.266, 0.8577, 0.2469, 0.8699, 0.2476, 0.8228, 0.2476, 0.835, 0.2468, 0.8323, 0.266, 0.8254, 0.2676, 0.832, 0.3937, 0.8189, 0.3888, 0.8196, 0.3801, 0.8324, 0.3851, 0.8869, 0.3837, 0.8737, 0.3888, 0.873, 0.3801, 0.8859, 0.375, 0.568, 0.4998, 0.5659, 0.5079, 0.5531, 0.5033, 0.5545, 0.4962, 0.6534, 0.5386, 0.6461, 0.5509, 0.6239, 0.5335, 0.6285, 0.5249, 0.5267, 0.4937, 0.5263, 0.5022, 0.5168, 0.5025, 0.5168, 0.4937, 0.6285, 0.5249, 0.6239, 0.5335, 0.6031, 0.5238, 0.6075, 0.5147, 0.6185, 0.5417, 0.6128, 0.549, 0.5937, 0.5409, 0.5984, 0.5324, 0.7504, 0.7103, 0.7551, 0.6156, 0.7854, 0.6427, 0.792, 0.6754, 0.7489, 0.5758, 0.8291, 0.4885, 0.8463, 0.4828, 0.3745, 0.2879, 0.5259, 0.5105, 0.5258, 0.5187, 0.5169, 0.5194, 0.5169, 0.511, 0.637, 0.5618, 0.6264, 0.571, 0.6128, 0.549, 0.6185, 0.5417, 0.5632, 0.5157, 0.56, 0.5228, 0.5501, 0.5166, 0.5516, 0.5102, 0.828, 0.6678, 0.8156, 0.6554, 0.836, 0.6382, 0.8422, 0.6599, 0.8156, 0.6554, 0.8055, 0.6411, 0.8157, 0.6284, 0.836, 0.6382, 0.8156, 0.6554, 0.792, 0.6754, 0.7854, 0.6427, 0.8055, 0.6411, 0.828, 0.6678, 0.8229, 0.6874, 0.792, 0.6754, 0.8156, 0.6554, 0.7551, 0.6156, 0.7489, 0.5758, 0.8055, 0.6411, 0.7854, 0.6427, 0.8447, 0.7219, 0.7504, 0.7103, 0.792, 0.6754, 0.8229, 0.6874, 0.8422, 0.6599, 0.836, 0.6382, 0.3745, 0.2879, 0.0, 0.0, 0.8055, 0.6411, 0.7489, 0.5758, 0.8157, 0.6284, 0.6482, 0.5755, 0.6345, 0.5863, 0.6264, 0.571, 0.637, 0.5618, 0.5516, 0.5102, 0.5501, 0.5166, 0.5345, 0.5178, 0.5349, 0.5101, 0.5545, 0.4962, 0.5531, 0.5033, 0.5355, 0.5023, 0.5365, 0.4942, 0.6698, 0.5478, 0.6601, 0.5626, 0.6461, 0.5509, 0.6534, 0.5386, 0.6601, 0.5626, 0.6482, 0.5755, 0.637, 0.5618, 0.6461, 0.5509, 0.6842, 0.5142, 0.6698, 0.5478, 0.6534, 0.5386, 0.6688, 0.5101, 0.5531, 0.5033, 0.5516, 0.5102, 0.5349, 0.5101, 0.5355, 0.5023, 0.5521, 0.479, 0.5545, 0.4962, 0.5365, 0.4942, 0.5346, 0.4763, 0.6073, 0.5551, 0.6137, 0.5785, 0.5728, 0.5789, 0.5887, 0.5503, 0.6854, 0.4125, 0.6669, 0.4166, 0.6494, 0.3891, 0.6725, 0.3816, 0.6115, 0.2025, 0.5989, 0.2021, 0.6013, 0.1918, 0.6134, 0.192, 0.5699, 0.5402, 0.5565, 0.5581, 0.5395, 0.5458, 0.5561, 0.5298, 0.6854, 0.4125, 0.6842, 0.5142, 0.6688, 0.5101, 0.6669, 0.4166, 0.5644, 0.4179, 0.5521, 0.479, 0.5346, 0.4763, 0.5418, 0.4082, 0.7379, 0.1954, 0.7109, 0.2033, 0.7085, 0.1931, 0.735, 0.1864, 0.5887, 0.5503, 0.5728, 0.5789, 0.5565, 0.5581, 0.5699, 0.5402, 0.5561, 0.5298, 0.5395, 0.5458, 0.5346, 0.5261, 0.5487, 0.522, 0.5501, 0.5166, 0.5487, 0.522, 0.5346, 0.5261, 0.5345, 0.5178, 0.6345, 0.5863, 0.619, 0.5946, 0.6137, 0.5785, 0.6264, 0.571, 0.538, 0.3822, 0.5594, 0.3881, 0.5418, 0.4082, 0.5293, 0.4063, 0.5874, 0.1339, 0.5635, 0.1321, 0.5735, 0.04671, 0.5861, 0.05349, 0.6219, 0.1363, 0.6125, 0.1346, 0.6027, 0.0588, 0.6154, 0.05777, 0.6982, 0.204, 0.6834, 0.2041, 0.6824, 0.1932, 0.6965, 0.1934, 0.6834, 0.2041, 0.6549, 0.2033, 0.655, 0.1925, 0.6824, 0.1932, 0.5989, 0.2021, 0.5717, 0.1955, 0.5744, 0.1864, 0.6013, 0.1918, 0.6549, 0.2033, 0.6262, 0.2028, 0.6276, 0.1919, 0.655, 0.1925, 0.7109, 0.2033, 0.6982, 0.204, 0.6965, 0.1934, 0.7085, 0.1931, 0.6651, 0.1339, 0.6348, 0.1368, 0.6294, 0.05347, 0.6442, 0.04195, 0.6348, 0.1368, 0.6219, 0.1363, 0.6154, 0.05777, 0.6294, 0.05347, 0.5168, 0.381, 0.538, 0.3822, 0.5293, 0.4063, 0.5167, 0.4064, 0.6439, 0.6047, 0.6248, 0.6138, 0.619, 0.5946, 0.6345, 0.5863, 0.7051, 0.4096, 0.7014, 0.5186, 0.6842, 0.5142, 0.6854, 0.4125, 0.6262, 0.2028, 0.6115, 0.2025, 0.6134, 0.192, 0.6276, 0.1919, 0.7051, 0.4096, 0.6854, 0.4125, 0.6725, 0.3816, 0.6952, 0.3765, 0.7014, 0.5186, 0.6888, 0.5589, 0.6698, 0.5478, 0.6842, 0.5142, 0.6765, 0.5767, 0.6613, 0.5922, 0.6482, 0.5755, 0.6601, 0.5626, 0.6888, 0.5589, 0.6765, 0.5767, 0.6601, 0.5626, 0.6698, 0.5478, 0.6613, 0.5922, 0.6439, 0.6047, 0.6345, 0.5863, 0.6482, 0.5755, 0.5349, 0.5101, 0.5345, 0.5178, 0.5258, 0.5187, 0.5259, 0.5105, 0.5365, 0.4942, 0.5355, 0.5023, 0.5263, 0.5022, 0.5267, 0.4937, 0.5355, 0.5023, 0.5349, 0.5101, 0.5259, 0.5105, 0.5263, 0.5022, 0.5346, 0.4763, 0.5365, 0.4942, 0.5267, 0.4937, 0.5256, 0.4756, 0.6137, 0.5785, 0.619, 0.5946, 0.5771, 0.5976, 0.5728, 0.5789, 0.5274, 0.5433, 0.5395, 0.5458, 0.5366, 0.5527, 0.5273, 0.5517, 0.5418, 0.4082, 0.5346, 0.4763, 0.5256, 0.4756, 0.5293, 0.4063, 0.517, 0.5425, 0.5274, 0.5433, 0.5273, 0.5517, 0.517, 0.5522, 0.5395, 0.5458, 0.5274, 0.5433, 0.5257, 0.5271, 0.5346, 0.5261, 0.5345, 0.5178, 0.5346, 0.5261, 0.5257, 0.5271, 0.5258, 0.5187, 0.5635, 0.1321, 0.5874, 0.1339, 0.5872, 0.143, 0.5654, 0.1412, 0.5874, 0.1339, 0.6125, 0.1346, 0.6109, 0.1444, 0.5872, 0.143, 0.6125, 0.1346, 0.6219, 0.1363, 0.6235, 0.1464, 0.6109, 0.1444, 0.5532, 0.1332, 0.5635, 0.1321, 0.5654, 0.1412, 0.557, 0.1437, 0.6348, 0.1368, 0.6651, 0.1339, 0.6659, 0.1434, 0.6383, 0.146, 0.6651, 0.1339, 0.6977, 0.1297, 0.6948, 0.1427, 0.6659, 0.1434, 0.6219, 0.1363, 0.6348, 0.1368, 0.6383, 0.146, 0.6235, 0.1464, 0.6977, 0.1297, 0.7176, 0.1269, 0.7144, 0.1456, 0.6948, 0.1427, 0.7176, 0.1269, 0.6977, 0.1297, 0.6542, 0.02938, 0.6635, 0.01892, 0.6977, 0.1297, 0.6651, 0.1339, 0.6442, 0.04195, 0.6542, 0.02938, 0.5635, 0.1321, 0.5532, 0.1332, 0.5648, 0.04174, 0.5735, 0.04671, 0.6125, 0.1346, 0.5874, 0.1339, 0.5861, 0.05349, 0.6027, 0.0588, 0.6542, 0.02938, 0.6442, 0.04195, 0.6137, 0.02319, 0.6091, 0.02168, 0.5735, 0.04671, 0.5648, 0.04174, 0.6061, 0.01892, 0.605, 0.02317, 0.6027, 0.0588, 0.5861, 0.05349, 0.6024, 0.02661, 0.6077, 0.03418, 0.6294, 0.05347, 0.6154, 0.05777, 0.6094, 0.03185, 0.6126, 0.0325, 0.6442, 0.04195, 0.6294, 0.05347, 0.6126, 0.0325, 0.6137, 0.02319, 0.6154, 0.05777, 0.6027, 0.0588, 0.6077, 0.03418, 0.6094, 0.03185, 0.5861, 0.05349, 0.5735, 0.04671, 0.605, 0.02317, 0.6024, 0.02661, 0.605, 0.02317, 0.6061, 0.01892, 0.6091, 0.02168, 0.6094, 0.03185, 0.6024, 0.02661, 0.605, 0.02317, 0.6094, 0.03185, 0.6077, 0.03418, 0.6126, 0.0325, 0.6094, 0.03185, 0.6091, 0.02168, 0.6137, 0.02319, 0.6635, 0.01892, 0.6542, 0.02938, 0.6091, 0.02168, 0.6061, 0.01892, 0.6252, 0.2105, 0.6102, 0.21, 0.6115, 0.2025, 0.6262, 0.2028, 0.7124, 0.2106, 0.6992, 0.2115, 0.6982, 0.204, 0.7109, 0.2033, 0.6547, 0.211, 0.6252, 0.2105, 0.6262, 0.2028, 0.6549, 0.2033, 0.5971, 0.2094, 0.5698, 0.2019, 0.5717, 0.1955, 0.5989, 0.2021, 0.684, 0.2119, 0.6547, 0.211, 0.6549, 0.2033, 0.6834, 0.2041, 0.6992, 0.2115, 0.684, 0.2119, 0.6834, 0.2041, 0.6982, 0.204, 0.7398, 0.2018, 0.7124, 0.2106, 0.7109, 0.2033, 0.7379, 0.1954, 0.6102, 0.21, 0.5971, 0.2094, 0.5989, 0.2021, 0.6115, 0.2025, 0.5829, 0.3362, 0.5618, 0.3317, 0.5915, 0.231, 0.6057, 0.2323, 0.762, 0.2931, 0.7306, 0.3367, 0.7163, 0.2328, 0.7451, 0.2212, 0.7094, 0.3403, 0.6882, 0.344, 0.6852, 0.2353, 0.7017, 0.2343, 0.6882, 0.344, 0.6474, 0.3413, 0.6538, 0.2341, 0.6852, 0.2353, 0.5618, 0.3317, 0.5366, 0.29, 0.5636, 0.221, 0.5915, 0.231, 0.6474, 0.3413, 0.604, 0.3408, 0.6218, 0.2336, 0.6538, 0.2341, 0.7306, 0.3367, 0.7094, 0.3403, 0.7017, 0.2343, 0.7163, 0.2328, 0.604, 0.3408, 0.5829, 0.3362, 0.6057, 0.2323, 0.6218, 0.2336, 0.6057, 0.2323, 0.5915, 0.231, 0.5934, 0.2238, 0.6073, 0.2249, 0.6073, 0.2249, 0.5934, 0.2238, 0.5953, 0.2166, 0.6087, 0.2174, 0.6087, 0.2174, 0.5953, 0.2166, 0.5971, 0.2094, 0.6102, 0.21, 0.7451, 0.2212, 0.7163, 0.2328, 0.7151, 0.2254, 0.7434, 0.2147, 0.7434, 0.2147, 0.7151, 0.2254, 0.7138, 0.218, 0.7416, 0.2082, 0.7416, 0.2082, 0.7138, 0.218, 0.7124, 0.2106, 0.7398, 0.2018, 0.7017, 0.2343, 0.6852, 0.2353, 0.6849, 0.2275, 0.701, 0.2267, 0.701, 0.2267, 0.6849, 0.2275, 0.6845, 0.2197, 0.7001, 0.2191, 0.7001, 0.2191, 0.6845, 0.2197, 0.684, 0.2119, 0.6992, 0.2115, 0.6852, 0.2353, 0.6538, 0.2341, 0.6541, 0.2264, 0.6849, 0.2275, 0.6849, 0.2275, 0.6541, 0.2264, 0.6544, 0.2187, 0.6845, 0.2197, 0.6845, 0.2197, 0.6544, 0.2187, 0.6547, 0.211, 0.684, 0.2119, 0.5915, 0.231, 0.5636, 0.221, 0.5657, 0.2147, 0.5934, 0.2238, 0.5934, 0.2238, 0.5657, 0.2147, 0.5678, 0.2083, 0.5953, 0.2166, 0.5953, 0.2166, 0.5678, 0.2083, 0.5698, 0.2019, 0.5971, 0.2094, 0.6538, 0.2341, 0.6218, 0.2336, 0.6229, 0.2259, 0.6541, 0.2264, 0.6541, 0.2264, 0.6229, 0.2259, 0.6241, 0.2182, 0.6544, 0.2187, 0.6544, 0.2187, 0.6241, 0.2182, 0.6252, 0.2105, 0.6547, 0.211, 0.7163, 0.2328, 0.7017, 0.2343, 0.701, 0.2267, 0.7151, 0.2254, 0.7151, 0.2254, 0.701, 0.2267, 0.7001, 0.2191, 0.7138, 0.218, 0.7138, 0.218, 0.7001, 0.2191, 0.6992, 0.2115, 0.7124, 0.2106, 0.6218, 0.2336, 0.6057, 0.2323, 0.6073, 0.2249, 0.6229, 0.2259, 0.6229, 0.2259, 0.6073, 0.2249, 0.6087, 0.2174, 0.6241, 0.2182, 0.6241, 0.2182, 0.6087, 0.2174, 0.6102, 0.21, 0.6252, 0.2105, 0.8949, 0.4827, 0.8789, 0.4856, 0.8744, 0.3976, 0.8878, 0.3925, 0.8291, 0.4885, 0.8137, 0.4856, 0.8182, 0.3976, 0.8316, 0.4023, 0.7977, 0.4827, 0.7812, 0.4667, 0.7906, 0.3785, 0.8048, 0.3925, 0.9114, 0.4668, 0.8949, 0.4827, 0.8878, 0.3925, 0.9021, 0.3786, 0.8137, 0.4856, 0.7977, 0.4827, 0.8048, 0.3925, 0.8182, 0.3976, 0.8789, 0.4856, 0.8635, 0.4885, 0.861, 0.4024, 0.8744, 0.3976, 0.8635, 0.4885, 0.8463, 0.4828, 0.8463, 0.3965, 0.861, 0.4024, 0.8463, 0.4828, 0.8291, 0.4885, 0.8316, 0.4023, 0.8463, 0.3965, 0.8848, 0.3663, 0.8722, 0.3711, 0.8714, 0.3621, 0.8836, 0.3576, 0.8328, 0.3765, 0.8204, 0.3711, 0.8213, 0.3621, 0.8332, 0.368, 0.8204, 0.3711, 0.8078, 0.3662, 0.8091, 0.3575, 0.8213, 0.3621, 0.8078, 0.3662, 0.7953, 0.3514, 0.7971, 0.3424, 0.8091, 0.3575, 0.8974, 0.3514, 0.8848, 0.3663, 0.8836, 0.3576, 0.8956, 0.3425, 0.8722, 0.3711, 0.8599, 0.3765, 0.8595, 0.368, 0.8714, 0.3621, 0.8599, 0.3765, 0.8463, 0.3705, 0.8463, 0.3618, 0.8595, 0.368, 0.8463, 0.3705, 0.8328, 0.3765, 0.8332, 0.368, 0.8463, 0.3618, 0.8878, 0.3925, 0.8744, 0.3976, 0.8737, 0.3888, 0.8869, 0.3837, 0.8316, 0.4023, 0.8182, 0.3976, 0.8189, 0.3888, 0.832, 0.3937, 0.8048, 0.3925, 0.7906, 0.3785, 0.792, 0.3695, 0.8057, 0.3837, 0.9021, 0.3786, 0.8878, 0.3925, 0.8869, 0.3837, 0.9006, 0.3695, 0.8182, 0.3976, 0.8048, 0.3925, 0.8057, 0.3837, 0.8189, 0.3888, 0.8744, 0.3976, 0.861, 0.4024, 0.8606, 0.3937, 0.8737, 0.3888, 0.861, 0.4024, 0.8463, 0.3965, 0.8463, 0.3879, 0.8606, 0.3937, 0.8463, 0.3965, 0.8316, 0.4023, 0.832, 0.3937, 0.8463, 0.3879, 0.8463, 0.3793, 0.8324, 0.3851, 0.8328, 0.3765, 0.8463, 0.3705, 0.8602, 0.3851, 0.8463, 0.3793, 0.8463, 0.3705, 0.8599, 0.3765, 0.873, 0.3801, 0.8602, 0.3851, 0.8599, 0.3765, 0.8722, 0.3711, 0.8991, 0.3605, 0.8859, 0.375, 0.8848, 0.3663, 0.8974, 0.3514, 0.8067, 0.3749, 0.7936, 0.3604, 0.7953, 0.3514, 0.8078, 0.3662, 0.8196, 0.3801, 0.8067, 0.3749, 0.8078, 0.3662, 0.8204, 0.3711, 0.8324, 0.3851, 0.8196, 0.3801, 0.8204, 0.3711, 0.8328, 0.3765, 0.8859, 0.375, 0.873, 0.3801, 0.8722, 0.3711, 0.8848, 0.3663, 0.5621, 0.5959, 0.5562, 0.6149, 0.5172, 0.5891, 0.5365, 0.5762, 0.5365, 0.5762, 0.5172, 0.5891, 0.517, 0.5522, 0.5273, 0.5517, 0.5491, 0.5654, 0.5365, 0.5762, 0.5273, 0.5517, 0.5366, 0.5527, 0.5625, 0.5819, 0.5621, 0.5959, 0.5365, 0.5762, 0.5491, 0.5654, 0.5728, 0.5789, 0.5771, 0.5976, 0.5621, 0.5959, 0.5625, 0.5819, 0.5395, 0.5458, 0.5565, 0.5581, 0.5491, 0.5654, 0.5366, 0.5527, 0.5066, 0.7292, 0.5338, 0.7292, 0.5338, 0.9048, 0.5066, 0.9048, 0.5338, 0.7292, 0.561, 0.7292, 0.561, 0.9048, 0.5338, 0.9048, 0.561, 0.7292, 0.5882, 0.7292, 0.5882, 0.9048, 0.561, 0.9048, 0.5882, 0.7292, 0.6154, 0.7292, 0.6154, 0.9048, 0.5882, 0.9048, 0.6154, 0.7292, 0.6426, 0.7292, 0.6426, 0.9048, 0.6154, 0.9048, 0.6426, 0.7292, 0.6698, 0.7292, 0.6698, 0.9048, 0.6426, 0.9048, 0.6698, 0.7292, 0.6971, 0.7292, 0.6971, 0.9048, 0.6698, 0.9048, 0.6971, 0.7292, 0.7243, 0.7292, 0.7243, 0.9048, 0.6971, 0.9048, 0.895, 0.7936, 0.8998, 0.8174, 0.8863, 0.8201, 0.8816, 0.7963, 0.8775, 0.7761, 0.8816, 0.7963, 0.8614, 0.8003, 0.8574, 0.7801, 0.8547, 0.891, 0.8537, 0.8863, 0.8775, 0.8816, 0.9045, 0.8164, 0.8998, 0.8174, 0.895, 0.7936, 0.8547, 0.7666, 0.8309, 0.7713, 0.8299, 0.7666, 0.8574, 0.7801, 0.8547, 0.7666, 0.8775, 0.7761, 0.8574, 0.7801, 0.8335, 0.7848, 0.8309, 0.7713, 0.8547, 0.7666, 0.8816, 0.7963, 0.8775, 0.7761, 0.895, 0.7936, 0.8614, 0.8003, 0.8816, 0.7963, 0.8863, 0.8201, 0.8661, 0.8241, 0.8614, 0.8003, 0.8376, 0.805, 0.8335, 0.7848, 0.8574, 0.7801, 0.8998, 0.8174, 0.9045, 0.8164, 0.9045, 0.8412, 0.8863, 0.8201, 0.8998, 0.8174, 0.9045, 0.8412, 0.891, 0.8439, 0.8661, 0.8241, 0.8863, 0.8201, 0.891, 0.8439, 0.8708, 0.8479, 0.8661, 0.8241, 0.8423, 0.8288, 0.8376, 0.805, 0.8614, 0.8003, 0.8708, 0.8479, 0.847, 0.8526, 0.8423, 0.8288, 0.8661, 0.8241, 0.891, 0.8439, 0.9045, 0.8412, 0.895, 0.8641, 0.8708, 0.8479, 0.891, 0.8439, 0.895, 0.8641, 0.8749, 0.8681, 0.8749, 0.8681, 0.895, 0.8641, 0.8775, 0.8816, 0.8749, 0.8681, 0.851, 0.8728, 0.847, 0.8526, 0.8708, 0.8479, 0.8775, 0.8816, 0.8537, 0.8863, 0.851, 0.8728, 0.8749, 0.8681, 0.4741, 0.3881, 0.4917, 0.4082, 0.469, 0.4179, 0.452, 0.4153, 0.4738, 0.523, 0.4837, 0.5167, 0.4851, 0.5222, 0.4777, 0.5301, 0.4072, 0.5718, 0.4208, 0.5497, 0.4264, 0.5558, 0.42, 0.5793, 0.508, 0.5187, 0.5169, 0.5194, 0.5169, 0.5276, 0.5081, 0.5271, 0.5066, 0.5434, 0.5081, 0.5271, 0.5169, 0.5276, 0.517, 0.5425, 0.4571, 0.5983, 0.4721, 0.5965, 0.4783, 0.6156, 0.4567, 0.62, 0.44, 0.5414, 0.459, 0.5329, 0.4639, 0.5406, 0.4451, 0.5508, 0.3837, 0.3891, 0.4295, 0.3955, 0.4325, 0.4131, 0.4123, 0.4179, 0.4123, 0.4179, 0.4325, 0.4131, 0.44, 0.4867, 0.4141, 0.4941, 0.5042, 0.4063, 0.5167, 0.4064, 0.5168, 0.4754, 0.5079, 0.4757, 0.3661, 0.4167, 0.3947, 0.4275, 0.3918, 0.5021, 0.3644, 0.5107, 0.452, 0.4153, 0.469, 0.4179, 0.4815, 0.4791, 0.464, 0.4804, 0.4325, 0.4131, 0.452, 0.4153, 0.464, 0.4804, 0.44, 0.4867, 0.4775, 0.5585, 0.485, 0.5657, 0.4716, 0.5824, 0.4612, 0.5795, 0.459, 0.5329, 0.4738, 0.523, 0.4777, 0.5301, 0.4639, 0.5406, 0.4295, 0.3955, 0.4741, 0.3881, 0.452, 0.4153, 0.4325, 0.4131, 0.3947, 0.4275, 0.4123, 0.4179, 0.4141, 0.4941, 0.3918, 0.5021, 0.3661, 0.4167, 0.3837, 0.3891, 0.4123, 0.4179, 0.3947, 0.4275, 0.4208, 0.5497, 0.44, 0.5414, 0.4451, 0.5508, 0.4264, 0.5558, 0.4148, 0.5956, 0.4571, 0.5983, 0.4567, 0.62, 0.4091, 0.615, 0.3918, 0.5021, 0.4141, 0.4941, 0.426, 0.5151, 0.4049, 0.5255, 0.4096, 0.5341, 0.4304, 0.5242, 0.4352, 0.5328, 0.415, 0.5423, 0.44, 0.4867, 0.464, 0.4804, 0.4656, 0.5, 0.4439, 0.4993, 0.2015, 0.3698, 0.2015, 0.3612, 0.2154, 0.367, 0.2158, 0.3756, 0.4141, 0.4941, 0.44, 0.4867, 0.4439, 0.4993, 0.426, 0.5151, 0.1871, 0.3756, 0.1875, 0.367, 0.2015, 0.3612, 0.2015, 0.3698, 0.5079, 0.4757, 0.5168, 0.4754, 0.5168, 0.4937, 0.5069, 0.4938, 0.5074, 0.5023, 0.5168, 0.5025, 0.5169, 0.511, 0.5078, 0.5105, 0.3644, 0.5107, 0.3918, 0.5021, 0.4049, 0.5255, 0.38, 0.5394, 0.3873, 0.5517, 0.4096, 0.5341, 0.415, 0.5423, 0.3965, 0.5626, 0.464, 0.4804, 0.4815, 0.4791, 0.4791, 0.4964, 0.4656, 0.5, 0.4678, 0.5081, 0.4805, 0.5035, 0.4821, 0.5104, 0.4705, 0.5159, 0.2015, 0.3437, 0.2015, 0.2407, 0.2093, 0.2559, 0.2146, 0.3499, 0.1883, 0.3499, 0.1936, 0.2559, 0.2015, 0.2407, 0.2015, 0.3437, 0.174, 0.3707, 0.1748, 0.362, 0.1875, 0.367, 0.1871, 0.3756, 0.2289, 0.3708, 0.2282, 0.3621, 0.2411, 0.3569, 0.2421, 0.3656, 0.1472, 0.3514, 0.1487, 0.3423, 0.1618, 0.3568, 0.1609, 0.3656, 0.2421, 0.3656, 0.2411, 0.3569, 0.2542, 0.3424, 0.2558, 0.3514, 0.2128, 0.2288, 0.2155, 0.2479, 0.2093, 0.2559, 0.2015, 0.2407, 0.1875, 0.2479, 0.1901, 0.2288, 0.2015, 0.2407, 0.1936, 0.2559, 0.1764, 0.344, 0.1875, 0.2479, 0.1936, 0.2559, 0.1883, 0.3499, 0.1522, 0.3243, 0.1779, 0.2295, 0.1805, 0.2495, 0.1642, 0.3394, 0.2387, 0.3395, 0.2225, 0.2496, 0.225, 0.2295, 0.2507, 0.3244, 0.2265, 0.344, 0.2155, 0.2479, 0.2225, 0.2496, 0.2387, 0.3395, 0.2464, 0.5, 0.25, 0.4646, 0.2666, 0.4487, 0.2731, 0.4767, 0.1297, 0.4767, 0.1363, 0.4486, 0.1529, 0.4646, 0.1565, 0.5, 0.2341, 0.5017, 0.234, 0.4675, 0.25, 0.4646, 0.2464, 0.5, 0.1688, 0.5017, 0.1689, 0.4675, 0.1842, 0.4704, 0.1811, 0.5037, 0.2688, 0.5495, 0.2139, 0.6164, 0.2088, 0.5967, 0.2306, 0.5622, 0.2688, 0.5495, 0.1842, 0.4704, 0.2015, 0.4647, 0.2018, 0.6289, 0.1565, 0.5, 0.1529, 0.4646, 0.1689, 0.4675, 0.1688, 0.5017, 0.2218, 0.5037, 0.2187, 0.4704, 0.234, 0.4675, 0.2341, 0.5017, 0.2146, 0.3499, 0.2093, 0.2559, 0.2155, 0.2479, 0.2265, 0.344, 0.1642, 0.3394, 0.1805, 0.2495, 0.1875, 0.2479, 0.1764, 0.344, 0.1805, 0.2495, 0.1779, 0.2295, 0.1901, 0.2288, 0.1875, 0.2479, 0.225, 0.2295, 0.2225, 0.2496, 0.2155, 0.2479, 0.2128, 0.2288, 0.2158, 0.3756, 0.2154, 0.367, 0.2282, 0.3621, 0.2289, 0.3708, 0.1609, 0.3656, 0.1618, 0.3568, 0.1748, 0.362, 0.174, 0.3707, 0.4656, 0.5, 0.4791, 0.4964, 0.4805, 0.5035, 0.4678, 0.5081, 0.38, 0.5394, 0.4049, 0.5255, 0.4096, 0.5341, 0.3873, 0.5517, 0.5069, 0.4938, 0.5168, 0.4937, 0.5168, 0.5025, 0.5074, 0.5023, 0.4049, 0.5255, 0.426, 0.5151, 0.4304, 0.5242, 0.4096, 0.5341, 0.415, 0.5423, 0.4352, 0.5328, 0.44, 0.5414, 0.4208, 0.5497, 0.1363, 0.5738, 0.1778, 0.6088, 0.1713, 0.6414, 0.1409, 0.6685, 0.2015, 0.6557, 0.1348, 0.7084, 0.1914, 0.6431, 0.5078, 0.5105, 0.5169, 0.511, 0.5169, 0.5194, 0.508, 0.5187, 0.3965, 0.5626, 0.415, 0.5423, 0.4208, 0.5497, 0.4072, 0.5718, 0.4705, 0.5159, 0.4821, 0.5104, 0.4837, 0.5167, 0.4738, 0.523, 0.2139, 0.6164, 0.2281, 0.6242, 0.2219, 0.6459, 0.2015, 0.6287, 0.2015, 0.6287, 0.2219, 0.6459, 0.2015, 0.6557, 0.1914, 0.6431, 0.2015, 0.6287, 0.1914, 0.6431, 0.1713, 0.6414, 0.1778, 0.6088, 0.2139, 0.6164, 0.2015, 0.6287, 0.1778, 0.6088, 0.2088, 0.5967, 0.1409, 0.6685, 0.1713, 0.6414, 0.1914, 0.6431, 0.1348, 0.7084, 0.2306, 0.5622, 0.2088, 0.5967, 0.1778, 0.6088, 0.1363, 0.5738, 0.2139, 0.6164, 0.2688, 0.5495, 0.2281, 0.6242, 0.2015, 0.6557, 0.2219, 0.6459, 0.2018, 0.6289, 0.1348, 0.7084, 0.3853, 0.5765, 0.3965, 0.5626, 0.4072, 0.5718, 0.3992, 0.5872, 0.4821, 0.5104, 0.4989, 0.5102, 0.4992, 0.5179, 0.4837, 0.5167, 0.4791, 0.4964, 0.4972, 0.4943, 0.4981, 0.5023, 0.4805, 0.5035, 0.3635, 0.5486, 0.38, 0.5394, 0.3873, 0.5517, 0.3733, 0.5635, 0.3733, 0.5635, 0.3873, 0.5517, 0.3965, 0.5626, 0.3853, 0.5765, 0.3489, 0.5148, 0.3644, 0.5107, 0.38, 0.5394, 0.3635, 0.5486, 0.4805, 0.5035, 0.4981, 0.5023, 0.4989, 0.5102, 0.4821, 0.5104, 0.4815, 0.4791, 0.499, 0.4763, 0.4972, 0.4943, 0.4791, 0.4964, 0.4264, 0.5558, 0.4451, 0.5508, 0.4612, 0.5795, 0.42, 0.5793, 0.3476, 0.4126, 0.3604, 0.3816, 0.3837, 0.3891, 0.3661, 0.4167, 0.4356, 0.201, 0.4337, 0.1904, 0.4459, 0.1903, 0.4482, 0.2006, 0.4639, 0.5406, 0.4777, 0.5301, 0.4944, 0.546, 0.4775, 0.5585, 0.3476, 0.4126, 0.3661, 0.4167, 0.3644, 0.5107, 0.3489, 0.5148, 0.469, 0.4179, 0.4917, 0.4082, 0.499, 0.4763, 0.4815, 0.4791, 0.3093, 0.1938, 0.3121, 0.1849, 0.3386, 0.1915, 0.3363, 0.2018, 0.4451, 0.5508, 0.4639, 0.5406, 0.4775, 0.5585, 0.4612, 0.5795, 0.4777, 0.5301, 0.4851, 0.5222, 0.4992, 0.5262, 0.4944, 0.546, 0.4837, 0.5167, 0.4992, 0.5179, 0.4992, 0.5262, 0.4851, 0.5222, 0.3992, 0.5872, 0.4072, 0.5718, 0.42, 0.5793, 0.4148, 0.5956, 0.4955, 0.3822, 0.5042, 0.4063, 0.4917, 0.4082, 0.4741, 0.3881, 0.4418, 0.1322, 0.4309, 0.04689, 0.4421, 0.03314, 0.4724, 0.1287, 0.4043, 0.1342, 0.4025, 0.06336, 0.4149, 0.06165, 0.4149, 0.1334, 0.349, 0.2024, 0.3507, 0.1919, 0.3647, 0.1916, 0.3637, 0.2025, 0.3637, 0.2025, 0.3647, 0.1916, 0.3921, 0.1909, 0.3923, 0.2017, 0.4482, 0.2006, 0.4459, 0.1903, 0.4728, 0.1849, 0.4754, 0.194, 0.3923, 0.2017, 0.3921, 0.1909, 0.4196, 0.1904, 0.4209, 0.2012, 0.3363, 0.2018, 0.3386, 0.1915, 0.3507, 0.1919, 0.349, 0.2024, 0.3659, 0.1279, 0.374, 0.04902, 0.3886, 0.06123, 0.3918, 0.1332, 0.3918, 0.1332, 0.3886, 0.06123, 0.4025, 0.06336, 0.4043, 0.1342, 0.5168, 0.381, 0.5167, 0.4064, 0.5042, 0.4063, 0.4955, 0.3822, 0.3898, 0.6058, 0.3992, 0.5872, 0.4148, 0.5956, 0.4091, 0.615, 0.3277, 0.4098, 0.3476, 0.4126, 0.3489, 0.5148, 0.3316, 0.5193, 0.4209, 0.2012, 0.4196, 0.1904, 0.4337, 0.1904, 0.4356, 0.201, 0.3277, 0.4098, 0.3376, 0.3765, 0.3604, 0.3816, 0.3476, 0.4126, 0.3316, 0.5193, 0.3489, 0.5148, 0.3635, 0.5486, 0.3444, 0.5598, 0.3568, 0.5778, 0.3733, 0.5635, 0.3853, 0.5765, 0.3721, 0.5933, 0.3444, 0.5598, 0.3635, 0.5486, 0.3733, 0.5635, 0.3568, 0.5778, 0.3721, 0.5933, 0.3853, 0.5765, 0.3992, 0.5872, 0.3898, 0.6058, 0.4989, 0.5102, 0.5078, 0.5105, 0.508, 0.5187, 0.4992, 0.5179, 0.4972, 0.4943, 0.5069, 0.4938, 0.5074, 0.5023, 0.4981, 0.5023, 0.4981, 0.5023, 0.5074, 0.5023, 0.5078, 0.5105, 0.4989, 0.5102, 0.499, 0.4763, 0.5079, 0.4757, 0.5069, 0.4938, 0.4972, 0.4943, 0.42, 0.5793, 0.4612, 0.5795, 0.4571, 0.5983, 0.4148, 0.5956, 0.5066, 0.5434, 0.5066, 0.5517, 0.4974, 0.5529, 0.4944, 0.546, 0.4917, 0.4082, 0.5042, 0.4063, 0.5079, 0.4757, 0.499, 0.4763, 0.517, 0.5425, 0.517, 0.5522, 0.5066, 0.5517, 0.5066, 0.5434, 0.4944, 0.546, 0.4992, 0.5262, 0.5081, 0.5271, 0.5066, 0.5434, 0.4992, 0.5179, 0.508, 0.5187, 0.5081, 0.5271, 0.4992, 0.5262, 0.4724, 0.1287, 0.4705, 0.1443, 0.4427, 0.1434, 0.4418, 0.1322, 0.4418, 0.1322, 0.4427, 0.1434, 0.416, 0.1484, 0.4149, 0.1334, 0.4149, 0.1334, 0.416, 0.1484, 0.4017, 0.1476, 0.4043, 0.1342, 0.4913, 0.1306, 0.4849, 0.1484, 0.4705, 0.1443, 0.4724, 0.1287, 0.3918, 0.1332, 0.3871, 0.143, 0.3651, 0.1359, 0.3659, 0.1279, 0.3659, 0.1279, 0.3651, 0.1359, 0.3422, 0.1386, 0.3374, 0.1283, 0.4043, 0.1342, 0.4017, 0.1476, 0.3871, 0.143, 0.3918, 0.1332, 0.3374, 0.1283, 0.3422, 0.1386, 0.3294, 0.1434, 0.3201, 0.1313, 0.3201, 0.1313, 0.3507, 0.02173, 0.3646, 0.03747, 0.3374, 0.1283, 0.3374, 0.1283, 0.3646, 0.03747, 0.374, 0.04902, 0.3659, 0.1279, 0.4724, 0.1287, 0.4421, 0.03314, 0.4506, 0.01505, 0.4913, 0.1306, 0.4149, 0.1334, 0.4149, 0.06165, 0.4309, 0.04689, 0.4418, 0.1322, 0.3646, 0.03747, 0.3961, 0.03817, 0.3945, 0.04043, 0.374, 0.04902, 0.4421, 0.03314, 0.4043, 0.03591, 0.4005, 0.03688, 0.4506, 0.01505, 0.4149, 0.06165, 0.4036, 0.04404, 0.4067, 0.03868, 0.4309, 0.04689, 0.3886, 0.06123, 0.3978, 0.04434, 0.4006, 0.04344, 0.4025, 0.06336, 0.374, 0.04902, 0.3945, 0.04043, 0.3978, 0.04434, 0.3886, 0.06123, 0.4025, 0.06336, 0.4006, 0.04344, 0.4036, 0.04404, 0.4149, 0.06165, 0.4309, 0.04689, 0.4067, 0.03868, 0.4043, 0.03591, 0.4421, 0.03314, 0.4043, 0.03591, 0.4006, 0.04344, 0.3961, 0.03817, 0.4005, 0.03688, 0.4067, 0.03868, 0.4036, 0.04404, 0.4006, 0.04344, 0.4043, 0.03591, 0.3978, 0.04434, 0.3945, 0.04043, 0.3961, 0.03817, 0.4006, 0.04344, 0.3507, 0.02173, 0.4005, 0.03688, 0.3961, 0.03817, 0.3646, 0.03747, 0.422, 0.2089, 0.4209, 0.2012, 0.4356, 0.201, 0.437, 0.2084, 0.3348, 0.2091, 0.3363, 0.2018, 0.349, 0.2024, 0.3479, 0.2099, 0.3925, 0.2094, 0.3923, 0.2017, 0.4209, 0.2012, 0.422, 0.2089, 0.45, 0.2078, 0.4482, 0.2006, 0.4754, 0.194, 0.4773, 0.2004, 0.3631, 0.2103, 0.3637, 0.2025, 0.3923, 0.2017, 0.3925, 0.2094, 0.3479, 0.2099, 0.349, 0.2024, 0.3637, 0.2025, 0.3631, 0.2103, 0.3074, 0.2003, 0.3093, 0.1938, 0.3363, 0.2018, 0.3348, 0.2091, 0.437, 0.2084, 0.4356, 0.201, 0.4482, 0.2006, 0.45, 0.2078, 0.4642, 0.3347, 0.4414, 0.2307, 0.4557, 0.2294, 0.4854, 0.3301, 0.2851, 0.2916, 0.3021, 0.2196, 0.3309, 0.2312, 0.3166, 0.3351, 0.3377, 0.3387, 0.3455, 0.2327, 0.3619, 0.2337, 0.359, 0.3424, 0.359, 0.3424, 0.3619, 0.2337, 0.3934, 0.2326, 0.3997, 0.3397, 0.4854, 0.3301, 0.4557, 0.2294, 0.4836, 0.2194, 0.5106, 0.2884, 0.3997, 0.3397, 0.3934, 0.2326, 0.4254, 0.232, 0.4432, 0.3392, 0.3166, 0.3351, 0.3309, 0.2312, 0.3455, 0.2327, 0.3377, 0.3387, 0.4432, 0.3392, 0.4254, 0.232, 0.4414, 0.2307, 0.4642, 0.3347, 0.4414, 0.2307, 0.4399, 0.2233, 0.4537, 0.2223, 0.4557, 0.2294, 0.4399, 0.2233, 0.4384, 0.2159, 0.4518, 0.215, 0.4537, 0.2223, 0.4384, 0.2159, 0.437, 0.2084, 0.45, 0.2078, 0.4518, 0.215, 0.3021, 0.2196, 0.3038, 0.2131, 0.3321, 0.2238, 0.3309, 0.2312, 0.3038, 0.2131, 0.3055, 0.2067, 0.3334, 0.2164, 0.3321, 0.2238, 0.3055, 0.2067, 0.3074, 0.2003, 0.3348, 0.2091, 0.3334, 0.2164, 0.3455, 0.2327, 0.3462, 0.2251, 0.3623, 0.2259, 0.3619, 0.2337, 0.3462, 0.2251, 0.347, 0.2175, 0.3626, 0.2181, 0.3623, 0.2259, 0.347, 0.2175, 0.3479, 0.2099, 0.3631, 0.2103, 0.3626, 0.2181, 0.3619, 0.2337, 0.3623, 0.2259, 0.393, 0.2248, 0.3934, 0.2326, 0.3623, 0.2259, 0.3626, 0.2181, 0.3927, 0.2171, 0.393, 0.2248, 0.3626, 0.2181, 0.3631, 0.2103, 0.3925, 0.2094, 0.3927, 0.2171, 0.4557, 0.2294, 0.4537, 0.2223, 0.4814, 0.2131, 0.4836, 0.2194, 0.4537, 0.2223, 0.4518, 0.215, 0.4794, 0.2067, 0.4814, 0.2131, 0.4518, 0.215, 0.45, 0.2078, 0.4773, 0.2004, 0.4794, 0.2067, 0.3934, 0.2326, 0.393, 0.2248, 0.4242, 0.2243, 0.4254, 0.232, 0.393, 0.2248, 0.3927, 0.2171, 0.4231, 0.2166, 0.4242, 0.2243, 0.3927, 0.2171, 0.3925, 0.2094, 0.422, 0.2089, 0.4231, 0.2166, 0.3309, 0.2312, 0.3321, 0.2238, 0.3462, 0.2251, 0.3455, 0.2327, 0.3321, 0.2238, 0.3334, 0.2164, 0.347, 0.2175, 0.3462, 0.2251, 0.3334, 0.2164, 0.3348, 0.2091, 0.3479, 0.2099, 0.347, 0.2175, 0.4254, 0.232, 0.4242, 0.2243, 0.4399, 0.2233, 0.4414, 0.2307, 0.4242, 0.2243, 0.4231, 0.2166, 0.4384, 0.2159, 0.4399, 0.2233, 0.4231, 0.2166, 0.422, 0.2089, 0.437, 0.2084, 0.4384, 0.2159, 0.1529, 0.4646, 0.1599, 0.3744, 0.1733, 0.3795, 0.1689, 0.4675, 0.2187, 0.4704, 0.2161, 0.3843, 0.2296, 0.3795, 0.234, 0.4675, 0.25, 0.4646, 0.243, 0.3744, 0.2572, 0.3605, 0.2666, 0.4487, 0.1363, 0.4486, 0.1457, 0.3604, 0.1599, 0.3744, 0.1529, 0.4646, 0.234, 0.4675, 0.2296, 0.3795, 0.243, 0.3744, 0.25, 0.4646, 0.1689, 0.4675, 0.1733, 0.3795, 0.1868, 0.3843, 0.1842, 0.4704, 0.1842, 0.4704, 0.1868, 0.3843, 0.2015, 0.3784, 0.2015, 0.4647, 0.2015, 0.4647, 0.2015, 0.3784, 0.2161, 0.3843, 0.2187, 0.4704, 0.163, 0.3481, 0.1642, 0.3394, 0.1764, 0.344, 0.1756, 0.353, 0.215, 0.3584, 0.2146, 0.3499, 0.2265, 0.344, 0.2273, 0.353, 0.2273, 0.353, 0.2265, 0.344, 0.2387, 0.3395, 0.2399, 0.3482, 0.2399, 0.3482, 0.2387, 0.3395, 0.2507, 0.3244, 0.2525, 0.3333, 0.1504, 0.3333, 0.1522, 0.3243, 0.1642, 0.3394, 0.163, 0.3481, 0.1756, 0.353, 0.1764, 0.344, 0.1883, 0.3499, 0.1879, 0.3584, 0.1879, 0.3584, 0.1883, 0.3499, 0.2015, 0.3437, 0.2015, 0.3524, 0.2015, 0.3524, 0.2015, 0.3437, 0.2146, 0.3499, 0.215, 0.3584, 0.1599, 0.3744, 0.1609, 0.3656, 0.174, 0.3707, 0.1733, 0.3795, 0.2161, 0.3843, 0.2158, 0.3756, 0.2289, 0.3708, 0.2296, 0.3795, 0.243, 0.3744, 0.2421, 0.3656, 0.2558, 0.3514, 0.2572, 0.3605, 0.1457, 0.3604, 0.1472, 0.3514, 0.1609, 0.3656, 0.1599, 0.3744, 0.2296, 0.3795, 0.2289, 0.3708, 0.2421, 0.3656, 0.243, 0.3744, 0.1733, 0.3795, 0.174, 0.3707, 0.1871, 0.3756, 0.1868, 0.3843, 0.1868, 0.3843, 0.1871, 0.3756, 0.2015, 0.3698, 0.2015, 0.3784, 0.2015, 0.3784, 0.2015, 0.3698, 0.2158, 0.3756, 0.2161, 0.3843, 0.2015, 0.3612, 0.2015, 0.3524, 0.215, 0.3584, 0.2154, 0.367, 0.1875, 0.367, 0.1879, 0.3584, 0.2015, 0.3524, 0.2015, 0.3612, 0.1748, 0.362, 0.1756, 0.353, 0.1879, 0.3584, 0.1875, 0.367, 0.1487, 0.3423, 0.1504, 0.3333, 0.163, 0.3481, 0.1618, 0.3568, 0.2411, 0.3569, 0.2399, 0.3482, 0.2525, 0.3333, 0.2542, 0.3424, 0.2282, 0.3621, 0.2273, 0.353, 0.2399, 0.3482, 0.2411, 0.3569, 0.2154, 0.367, 0.215, 0.3584, 0.2273, 0.353, 0.2282, 0.3621, 0.1618, 0.3568, 0.163, 0.3481, 0.1756, 0.353, 0.1748, 0.362, 0.4721, 0.5965, 0.4977, 0.5764, 0.5172, 0.5891, 0.4783, 0.6156, 0.4977, 0.5764, 0.5066, 0.5517, 0.517, 0.5522, 0.5172, 0.5891, 0.485, 0.5657, 0.4974, 0.5529, 0.5066, 0.5517, 0.4977, 0.5764, 0.4716, 0.5824, 0.485, 0.5657, 0.4977, 0.5764, 0.4721, 0.5965, 0.4612, 0.5795, 0.4716, 0.5824, 0.4721, 0.5965, 0.4571, 0.5983, 0.4944, 0.546, 0.4974, 0.5529, 0.485, 0.5657, 0.4775, 0.5585, 0.5066, 0.7292, 0.5066, 0.9048, 0.4794, 0.9048, 0.4794, 0.7292, 0.4794, 0.7292, 0.4794, 0.9048, 0.4522, 0.9048, 0.4522, 0.7292, 0.4522, 0.7292, 0.4522, 0.9048, 0.425, 0.9048, 0.425, 0.7292, 0.425, 0.7292, 0.425, 0.9048, 0.3978, 0.9048, 0.3978, 0.7292, 0.3978, 0.7292, 0.3978, 0.9048, 0.3706, 0.9048, 0.3706, 0.7292, 0.3706, 0.7292, 0.3706, 0.9048, 0.3434, 0.9048, 0.3434, 0.7292, 0.3434, 0.7292, 0.3434, 0.9048, 0.3162, 0.9048, 0.3162, 0.7292, 0.3162, 0.7292, 0.3162, 0.9048, 0.289, 0.9048, 0.289, 0.7292, 0.7801, 0.8164, 0.7936, 0.8138, 0.7983, 0.8376, 0.7848, 0.8403, 0.7896, 0.7936, 0.8097, 0.7896, 0.8138, 0.8098, 0.7936, 0.8138, 0.8547, 0.891, 0.8299, 0.891, 0.8537, 0.8863, 0.7801, 0.8412, 0.7801, 0.8164, 0.7848, 0.8403, 0.1682, 0.9752, 0.1453, 0.9657, 0.1691, 0.9705, 0.8071, 0.7761, 0.8299, 0.7666, 0.8309, 0.7713, 0.8097, 0.7896, 0.7896, 0.7936, 0.8071, 0.7761, 0.8097, 0.7896, 0.8071, 0.7761, 0.8309, 0.7713, 0.8335, 0.7848, 0.7936, 0.8138, 0.7801, 0.8164, 0.7896, 0.7936, 0.8138, 0.8098, 0.8185, 0.8336, 0.7983, 0.8376, 0.7936, 0.8138, 0.8138, 0.8098, 0.8097, 0.7896, 0.8335, 0.7848, 0.8376, 0.805, 0.7848, 0.8403, 0.7896, 0.8641, 0.7801, 0.8412, 0.7983, 0.8376, 0.803, 0.8614, 0.7896, 0.8641, 0.7848, 0.8403, 0.8185, 0.8336, 0.8232, 0.8574, 0.803, 0.8614, 0.7983, 0.8376, 0.8185, 0.8336, 0.8138, 0.8098, 0.8376, 0.805, 0.8423, 0.8288, 0.8232, 0.8574, 0.8185, 0.8336, 0.8423, 0.8288, 0.847, 0.8526, 0.803, 0.8614, 0.8071, 0.8816, 0.7896, 0.8641, 0.8232, 0.8574, 0.8272, 0.8775, 0.8071, 0.8816, 0.803, 0.8614, 0.8272, 0.8775, 0.8299, 0.891, 0.8071, 0.8816, 0.8272, 0.8775, 0.8232, 0.8574, 0.847, 0.8526, 0.851, 0.8728, 0.8299, 0.891, 0.8272, 0.8775, 0.851, 0.8728, 0.8537, 0.8863, 0.193, 0.8508, 0.2158, 0.8603, 0.192, 0.8555, 0.1682, 0.8508, 0.1655, 0.8643, 0.1453, 0.8603, 0.1453, 0.8603, 0.1413, 0.8804, 0.1278, 0.8778, 0.1278, 0.8778, 0.1231, 0.9016, 0.1184, 0.9006, 0.193, 0.9752, 0.1956, 0.9617, 0.2158, 0.9657, 0.2158, 0.9657, 0.2198, 0.9456, 0.2333, 0.9482, 0.2333, 0.9482, 0.2381, 0.9244, 0.2428, 0.9254, 0.2381, 0.9244, 0.2246, 0.9218, 0.2293, 0.8979, 0.2428, 0.9006, 0.1231, 0.9016, 0.1366, 0.9043, 0.1319, 0.9281, 0.1184, 0.9254, 0.1806, 0.913, 0.1568, 0.9083, 0.1615, 0.8845, 0.1853, 0.8892, 0.2428, 0.9254, 0.2381, 0.9244, 0.2428, 0.9006, 0.1184, 0.9006, 0.1231, 0.9016, 0.1184, 0.9254, 0.1806, 0.913, 0.2044, 0.9177, 0.1996, 0.9415, 0.1758, 0.9368, 0.2246, 0.9218, 0.2044, 0.9177, 0.2091, 0.8939, 0.2293, 0.8979, 0.1366, 0.9043, 0.1568, 0.9083, 0.152, 0.9321, 0.1319, 0.9281, 0.1278, 0.8778, 0.1413, 0.8804, 0.1366, 0.9043, 0.1231, 0.9016, 0.1853, 0.8892, 0.1615, 0.8845, 0.1655, 0.8643, 0.1893, 0.869, 0.2293, 0.8979, 0.2091, 0.8939, 0.2131, 0.8737, 0.2333, 0.8778, 0.1853, 0.8892, 0.2091, 0.8939, 0.2044, 0.9177, 0.1806, 0.913, 0.2428, 0.9006, 0.2293, 0.8979, 0.2333, 0.8778, 0.1413, 0.8804, 0.1615, 0.8845, 0.1568, 0.9083, 0.1366, 0.9043, 0.1893, 0.869, 0.1655, 0.8643, 0.1682, 0.8508, 0.192, 0.8555, 0.2333, 0.8778, 0.2131, 0.8737, 0.2158, 0.8603, 0.1893, 0.869, 0.2131, 0.8737, 0.2091, 0.8939, 0.1853, 0.8892, 0.1453, 0.8603, 0.1655, 0.8643, 0.1615, 0.8845, 0.1413, 0.8804, 0.192, 0.8555, 0.2158, 0.8603, 0.2131, 0.8737, 0.1893, 0.869, 0.192, 0.8555, 0.1682, 0.8508, 0.193, 0.8508, 0.2333, 0.9482, 0.2198, 0.9456, 0.2246, 0.9218, 0.2381, 0.9244, 0.1758, 0.9368, 0.1996, 0.9415, 0.1956, 0.9617, 0.1718, 0.957, 0.1758, 0.9368, 0.152, 0.9321, 0.1568, 0.9083, 0.1806, 0.913, 0.1319, 0.9281, 0.152, 0.9321, 0.148, 0.9523, 0.1278, 0.9482, 0.2198, 0.9456, 0.1996, 0.9415, 0.2044, 0.9177, 0.2246, 0.9218, 0.1184, 0.9254, 0.1319, 0.9281, 0.1278, 0.9482, 0.1718, 0.957, 0.148, 0.9523, 0.152, 0.9321, 0.1758, 0.9368, 0.1278, 0.9482, 0.148, 0.9523, 0.1453, 0.9657, 0.2158, 0.9657, 0.1956, 0.9617, 0.1996, 0.9415, 0.2198, 0.9456, 0.1718, 0.957, 0.1956, 0.9617, 0.193, 0.9752, 0.1691, 0.9705, 0.1691, 0.9705, 0.193, 0.9752, 0.1682, 0.9752, 0.1691, 0.9705, 0.1453, 0.9657, 0.148, 0.9523, 0.1718, 0.957, 0.0, 0.0, 0.0, 0.0, 0.0, 0.0, 0.0, 0.0, 0.75, 0.75, 0.625, 0.5, 0.875, 0.5, 0.0, 0.0, 0.0, 0.0, 0.875, 0.5, 0.625, 0.5, 0.75, 0.75, 0.0, 0.0, 0.0, 0.0, 0.0, 0.0, 0.0, 0.0, 0.875, 0.5, 0.625, 0.5, 0.625, 0.5, 0.75, 0.5, 0.875, 0.5, 0.0, 0.0, 0.875, 0.5, 0.875, 0.5, 0.0, 0.0, 0.875, 0.5, 0.625, 0.5, 0.625, 0.5, 0.875, 0.5, 0.625, 0.5, 0.0, 0.0, 0.0, 0.0, 0.625, 0.5, 0.5344, 0.2933, 0.5344, 0.375, 0.5344, 0.375, 0.5344, 0.2933, 0.625, 0.5, 0.0, 0.0, 0.0, 0.0, 0.3125, 0.25, 0.625, 0.5, 0.0, 0.0, 0.0, 0.0, 0.0, 0.0, 0.0, 0.0, 0.0, 0.0, 0.0, 0.0, 0.875, 0.5, 0.875, 0.5, 0.4375, 0.25, 0.0, 0.0, 0.5344, 0.2933, 0.5, 0.2933, 0.5, 0.25, 0.625, 0.25, 0.4656, 0.4567, 0.5, 0.4567, 0.5, 0.5, 0.375, 0.5, 0.4656, 0.2933, 0.4656, 0.375, 0.375, 0.375, 0.375, 0.25, 0.5344, 0.4567, 0.5344, 0.375, 0.625, 0.375, 0.625, 0.5, 0.625, 0.375, 0.5344, 0.375, 0.5344, 0.2933, 0.625, 0.25, 0.375, 0.375, 0.4656, 0.375, 0.4656, 0.4567, 0.375, 0.5, 0.5, 0.25, 0.5, 0.2933, 0.4656, 0.2933, 0.375, 0.25, 0.5, 0.5, 0.5, 0.4567, 0.5344, 0.4567, 0.625, 0.5, 0.4656, 0.2933, 0.5, 0.2933, 0.5, 0.2933, 0.4656, 0.2933, 0.4656, 0.4567, 0.4656, 0.375, 0.4656, 0.375, 0.4656, 0.4567, 0.4656, 0.375, 0.4656, 0.2933, 0.4656, 0.2933, 0.4656, 0.375, 0.4656, 0.4567, 0.4656, 0.375, 0.4656, 0.375, 0.4656, 0.4567, 0.5344, 0.4567, 0.5, 0.4567, 0.5, 0.4567, 0.5344, 0.4567, 0.4656, 0.2933, 0.5, 0.2933, 0.5, 0.2933, 0.4656, 0.2933, 0.4656, 0.375, 0.4656, 0.2933, 0.4656, 0.2933, 0.4656, 0.375, 0.5, 0.2933, 0.5344, 0.2933, 0.5344, 0.2933, 0.5, 0.2933, 0.5344, 0.375, 0.5344, 0.4567, 0.5344, 0.4567, 0.5344, 0.375, 0.5, 0.4567, 0.4656, 0.4567, 0.4656, 0.4567, 0.5, 0.4567, 0.5344, 0.4567, 0.5, 0.4567, 0.5, 0.4567, 0.5344, 0.4567, 0.4656, 0.2933, 0.5, 0.2933, 0.5, 0.2933, 0.4656, 0.2933, 0.4656, 0.375, 0.4656, 0.2933, 0.4656, 0.2933, 0.4656, 0.375, 0.5344, 0.2933, 0.5344, 0.375, 0.5344, 0.375, 0.5344, 0.2933, 0.5, 0.2933, 0.5344, 0.2933, 0.5344, 0.2933, 0.5, 0.2933, 0.5344, 0.375, 0.5344, 0.4567, 0.5344, 0.4567, 0.5344, 0.375, 0.5, 0.4567, 0.4656, 0.4567, 0.4656, 0.4567, 0.5, 0.4567, 0.5, 0.2933, 0.5344, 0.2933, 0.5344, 0.2933, 0.5, 0.2933, 0.5344, 0.2933, 0.5344, 0.375, 0.5344, 0.375, 0.5344, 0.2933, 0.4656, 0.2933, 0.5, 0.2933, 0.5, 0.375, 0.4656, 0.375, 0.5, 0.4567, 0.5, 0.375, 0.5344, 0.375, 0.5344, 0.4567, 0.4656, 0.375, 0.5, 0.375, 0.5, 0.4567, 0.4656, 0.4567, 0.5344, 0.375, 0.5, 0.375, 0.5, 0.2933, 0.5344, 0.2933, 0.5344, 0.4567, 0.5, 0.4567, 0.5, 0.4567, 0.5344, 0.4567, 0.4656, 0.4567, 0.4656, 0.375, 0.4656, 0.375, 0.4656, 0.4567, 0.5344, 0.375, 0.5344, 0.4567, 0.5344, 0.4567, 0.5344, 0.375, 0.5, 0.4567, 0.4656, 0.4567, 0.4656, 0.4567, 0.5, 0.4567, 0.0, 0.0, 0.3745, 0.2879, 0.8463, 0.4828, 0.8635, 0.4885, 0.8422, 0.6599, 0.8829, 0.7347, 0.828, 0.6678, 0.2018, 0.6289, 0.2219, 0.6459, 0.2281, 0.6242, 0.2688, 0.5495, 0.1348, 0.7084, 0.2018, 0.6289, 0.2015, 0.4647, 0.2187, 0.4704])
me_cube.materials.append(mat_material)
me_cube.use_remesh_preserve_volume = False
me_cube.use_remesh_preserve_attributes = False
me_cube.use_mirror_vertex_groups = False
me_cube.update()
arm_armature = bpy.data.armatures.new('Armature')  # bones are not reproduced

# ---- objects
ob_light = bpy.data.objects.new('Light', light_light)
ob_camera = bpy.data.objects.new('Camera', cam_camera)
ob_point = bpy.data.objects.new('Point', light_point)
ob_armature = bpy.data.objects.new('Armature', arm_armature)
ob_knight = bpy.data.objects.new('Knight', me_cube)

# ---- transforms, parenting, visibility, modifiers, constraints
ob_light.location = (-2.937, -2.148, 3.831)
ob_light.rotation_euler = (0.6503, 0.05522, 1.866)
ob_light.lock_rotations_4d = False
ob_light.empty_display_type = 'ARROWS'
ob_light.color = (0.0, 0.0, 0.0, 0.0)
ob_light.lineart.crease_threshold = 0.0
ob_camera.location = (4.373, -7.797, 7.499)
ob_camera.rotation_euler = (1.117, 8.472e-07, 0.4817)
ob_camera.lock_rotations_4d = False
ob_camera.empty_display_type = 'ARROWS'
ob_camera.color = (0.0, 0.0, 0.0, 0.0)
ob_camera.display_type = 'WIRE'
ob_camera.lineart.crease_threshold = 0.0
ob_point.location = (3.954, -4.19, 6.752)
ob_point.lineart.crease_threshold = 0.0
ob_armature.location = (0.0, 0.0, 0.0)
ob_armature.scale = (0.4797, 0.4797, 0.4797)
ob_armature.show_in_front = True
ob_armature.lineart.crease_threshold = 0.0
ob_knight.parent = ob_armature
ob_knight.matrix_parent_inverse = Matrix(((1.0, -0.0, 0.0, -0.0), (-0.0, 1.0, -0.0, 0.0), (0.0, -0.0, 1.0, -2.067), (-0.0, 0.0, -0.0, 1.0)))
ob_knight.location = (0.0, 0.0, 2.813)
ob_knight.lock_rotations_4d = False
ob_knight.empty_display_type = 'ARROWS'
ob_knight.lineart.crease_threshold = 0.0
_vg = ob_knight.vertex_groups.new(name='Stomach')
for _i, _w in zip([1, 2, 3, 5, 6, 7, 8, 10, 11, 12, 14, 15, 16, 17, 18, 19, 21, 23, 42, 43, 44, 45, 54, 67, 69, 70, 72, 73, 74, 75, 76, 77, 79, 80, 81, 83, 84, 85, 93, 94, 95, 96, 97, 98, 99, 100, 101, 102, 104, 105, 107, 109, 145, 147, 151, 153, 210, 212, 213, 239, 240, 241, 243, 244, 245, 246, 248, 249, 250, 252, 253, 254, 255, 256, 257, 259, 261, 280, 281, 282, 283, 292, 305, 307, 308, 310, 311, 312, 313, 314, 315, 317, 318, 319, 321, 322, 323, 331, 332, 333, 334, 335, 336, 337, 338, 339, 340, 342, 343, 345, 347, 383, 385, 389, 391, 448, 450, 451, 453, 454, 455, 457, 458, 459, 460, 461, 462, 465, 466, 467, 468, 469, 471, 472, 473, 474], [0.1529, 0.02805, 0.2231, 0.06185, 0.1438, 0.3713, 0.113, 0.1103, 0.1694, 0.08189, 0.2753, 0.00433, 0.0618, 0.06079, 0.1338, 0.0288, 0.05293, 0.06151, 0.03216, 0.08881, 0.01369, 0.006446, 0.041, 0.5536, 0.244, 0.06035, 0.04696, 0.5794, 0.0969, 0.05226, 0.1366, 0.09485, 0.2189, 0.09622, 0.05029, 0.02003, 0.1421, 0.07118, 0.4286, 0.07532, 0.6262, 0.2858, 0.2233, 0.2411, 0.1025, 0.1523, 0.07848, 0.6405, 0.09005, 0.08572, 0.04313, 0.01516, 0.02383, 0.04927, 0.0037, 0.01425, 0.06717, 0.006536, 0.1145, 0.1529, 0.02805, 0.2231, 0.06185, 0.1438, 0.3713, 0.113, 0.1103, 0.1694, 0.08189, 0.2753, 0.00433, 0.0618, 0.06079, 0.1338, 0.0288, 0.05293, 0.06151, 0.03216, 0.08881, 0.01369, 0.006446, 0.041, 0.5536, 0.244, 0.06035, 0.04696, 0.5794, 0.0969, 0.05226, 0.1366, 0.09485, 0.2189, 0.09622, 0.05029, 0.02003, 0.1421, 0.07118, 0.4286, 0.07532, 0.6262, 0.2858, 0.2233, 0.2411, 0.1025, 0.1523, 0.07848, 0.6405, 0.09005, 0.08572, 0.04313, 0.01516, 0.02383, 0.04927, 0.0037, 0.01425, 0.06717, 0.006536, 0.1145, 0.5022, 0.07936, 0.6693, 0.6033, 0.08761, 0.6405, 0.6226, 0.09674, 0.5411, 0.03979, 0.1031, 0.2464, 0.01291, 0.1538, 0.08015, 0.03011, 0.1392, 0.02048]): _vg.add([_i], _w, 'REPLACE')
_vg = ob_knight.vertex_groups.new(name='Chest')
for _i, _w in zip([0, 1, 2, 3, 4, 5, 6, 7, 8, 9, 10, 11, 12, 13, 14, 15, 16, 17, 18, 19, 20, 21, 22, 23, 42, 43, 44, 45, 53, 54, 55, 56, 57, 58, 59, 60, 61, 62, 63, 64, 65, 66, 67, 68, 69, 70, 71, 73, 74, 75, 78, 79, 80, 81, 82, 83, 84, 85, 86, 93, 94, 95, 98, 99, 100, 101, 102, 103, 104, 105, 106, 107, 108, 109, 110, 209, 210, 211, 212, 213, 214, 238, 239, 240, 241, 242, 243, 244, 245, 246, 247, 248, 249, 250, 251, 252, 253, 254, 255, 256, 257, 258, 259, 260, 261, 280, 281, 282, 283, 291, 292, 293, 294, 295, 296, 297, 298, 299, 300, 301, 302, 303, 304, 305, 306, 307, 308, 309, 311, 312, 313, 316, 317, 318, 319, 320, 321, 322, 323, 324, 331, 332, 333, 336, 337, 338, 339, 340, 341, 342, 343, 344, 345, 346, 347, 348, 447, 448, 449, 450, 451, 452, 453, 454, 455, 456, 458, 459, 461, 463, 464, 465, 466, 467, 468, 469, 470, 471, 472, 473, 474, 584, 585], [0.2572, 0.09835, 0.2266, 0.06244, 0.08822, 0.02643, 0.4994, 0.395, 0.4417, 0.1253, 0.05512, 0.4811, 0.05796, 0.133, 0.3139, 0.2661, 0.3206, 0.218, 0.2488, 0.1346, 0.06868, 0.1352, 0.07089, 0.1214, 0.2865, 0.2271, 0.08923, 0.08729, 0.257, 0.2191, 0.03936, 0.07519, 0.08317, 0.01445, 0.007289, 0.04438, 0.01504, 0.05099, 0.01748, 0.8347, 0.7066, 0.7764, 0.02339, 0.4689, 0.07665, 0.4786, 0.2304, 0.2611, 0.6465, 0.2816, 0.3158, 0.5166, 0.5475, 0.61, 0.5764, 0.5971, 0.5453, 0.5264, 0.54, 0.07136, 0.5046, 0.236, 0.5618, 0.6174, 0.612, 0.5848, 0.01118, 0.5219, 0.6784, 0.3774, 0.4638, 0.6773, 0.6453, 0.6668, 0.6033, 0.3398, 0.3149, 0.354, 0.5987, 0.3753, 0.425, 0.2572, 0.09835, 0.2266, 0.06244, 0.08822, 0.02643, 0.4994, 0.395, 0.4417, 0.1253, 0.05512, 0.4811, 0.05796, 0.133, 0.3139, 0.2661, 0.3206, 0.218, 0.2488, 0.1346, 0.06868, 0.1352, 0.07089, 0.1214, 0.2865, 0.2271, 0.08923, 0.08729, 0.257, 0.2191, 0.03936, 0.07519, 0.08317, 0.01445, 0.007289, 0.04438, 0.01504, 0.05099, 0.01748, 0.6583, 0.9077, 0.8426, 0.02339, 0.4689, 0.07665, 0.4786, 0.2304, 0.2611, 0.6465, 0.2816, 0.3158, 0.5166, 0.5475, 0.61, 0.5764, 0.5971, 0.5453, 0.5264, 0.54, 0.07136, 0.5046, 0.236, 0.5618, 0.6174, 0.612, 0.5848, 0.01118, 0.5219, 0.6784, 0.3774, 0.4638, 0.6773, 0.6453, 0.6668, 0.6033, 0.3398, 0.3149, 0.354, 0.5987, 0.3753, 0.425, 0.06649, 0.5125, 0.006811, 0.5395, 0.6888, 0.2293, 0.3988, 0.5424, 0.6653, 0.6972, 0.6375, 0.576, 0.6876, 0.6322, 0.6211, 0.5998, 0.5621, 0.3822, 0.4582, 0.06979, 0.06979]): _vg.add([_i], _w, 'REPLACE')
_vg = ob_knight.vertex_groups.new(name='Neck')
for _i, _w in zip([0, 15, 16, 22, 23, 42, 45, 53, 68, 78, 81, 82, 83, 86, 103, 106, 107, 108, 109, 110, 211, 214, 238, 253, 274, 275, 277, 280, 290, 291, 306, 316, 319, 320, 321, 324, 341, 344, 345, 346, 347, 348, 449, 452, 456, 463, 464, 465, 468, 470, 474], [0.0, 0.0, 0.0, 0.0, 0.0, 0.0, 0.0, 0.0, 0.0, 0.02795, 0.0, 0.0, 0.0, 0.0, 0.0, 0.0, 0.0, 0.0, 0.0, 0.0, 0.03683, 0.0, 0.0, 0.0, 0.0, 0.0, 0.0, 0.0, 0.0, 0.0, 0.0, 0.01511, 0.008758, 0.0, 0.0, 0.0, 0.0, 0.0, 0.0, 0.0, 0.0, 0.0, 0.02197, 0.0, 0.0, 0.0, 0.0, 0.0, 0.0, 0.0, 0.02801]): _vg.add([_i], _w, 'REPLACE')
_vg = ob_knight.vertex_groups.new(name='Head')
_vg.add([215, 216, 217, 218, 219, 220, 221, 222, 223, 224, 225, 226, 227, 228, 229, 230, 231, 232, 233, 234, 235, 236, 237, 475, 476, 477, 478, 479, 480, 481, 482, 483, 484, 485, 486, 487, 488, 489, 490, 491, 492, 493, 494, 495, 496, 497, 498, 499, 500, 501, 502, 503, 504, 505, 506, 507, 508, 509, 510, 511, 512, 513, 514, 515, 516, 517, 518, 519, 520, 521, 522, 523, 524, 525, 526, 527, 528, 529, 530, 531, 532, 533], 1.0, 'REPLACE')
_vg = ob_knight.vertex_groups.new(name='Arm.L')
for _i, _w in zip([0, 1, 2, 3, 4, 5, 6, 7, 8, 9, 10, 11, 12, 13, 14, 15, 16, 17, 18, 19, 20, 21, 22, 23, 24, 25, 26, 27, 28, 29, 36, 37, 38, 39, 40, 41, 42, 43, 44, 45, 46, 47, 51, 52, 53, 54, 55, 56, 57, 58, 59, 60, 61, 62, 63, 64, 65, 66, 67, 68, 69, 70, 71, 72, 73, 74, 75, 76, 77, 78, 79, 80, 81, 82, 83, 84, 85, 86, 93, 94, 95, 96, 97, 98, 99, 100, 101, 102, 103, 104, 105, 106, 107, 108, 109, 110, 177, 178, 179, 180, 181, 182, 183, 184, 185, 186, 187, 188, 189, 190, 191, 192, 193, 194, 195, 196, 197, 198, 199, 200, 201, 202, 203, 204, 205, 206, 207, 208, 209, 210, 211, 212, 213, 214, 215, 217, 219, 221, 223, 230, 231, 232, 233, 234, 235, 236, 238, 239, 240, 247, 251, 253, 255, 256, 258, 259, 276, 278, 281, 282, 289, 291, 292, 294, 297, 298, 305, 306, 307, 308, 309, 311, 312, 313, 316, 317, 318, 319, 320, 321, 322, 323, 324, 331, 332, 333, 334, 336, 337, 338, 339, 340, 341, 342, 343, 344, 345, 346, 347, 348, 447, 448, 449, 450, 451, 452, 453, 454, 455, 456, 458, 459, 460, 461, 463, 464, 465, 466, 467, 468, 469, 470, 471, 472, 473, 474, 494, 497, 498, 501, 502, 504, 584], [0.0, 0.0, 0.0, 0.0, 0.0, 0.0, 0.0, 0.0, 0.0, 0.0, 0.0, 0.0, 0.0, 0.0, 0.0, 0.0, 0.0, 0.0, 0.0, 1.0, 0.0, 1.0, 0.0, 0.9914, 0.3372, 0.2068, 0.6104, 0.3715, 0.598, 0.3831, 1.0, 1.0, 1.0, 1.0, 1.0, 1.0, 0.0, 0.0, 0.7186, 0.0, 0.3615, 0.3575, 0.9833, 1.0, 0.0, 0.0, 0.0, 0.0, 0.0, 0.0, 0.0, 0.0, 0.0, 0.0, 0.0, 0.0, 0.0, 0.0, 0.0, 0.0, 0.0, 0.0, 0.0, 0.0, 0.0, 0.0, 0.0, 0.0, 0.0, 0.0, 0.0, 0.0, 0.0, 0.0, 0.0, 0.0, 0.0, 0.0, 0.0, 0.0, 0.0, 0.0, 0.0, 0.0, 0.0, 0.0, 0.0, 0.0, 0.0, 0.0, 0.0, 0.0, 0.0, 0.0, 0.0, 0.0, 1.0, 1.0, 1.0, 1.0, 1.0, 1.0, 1.0, 1.0, 0.01187, 0.07349, 0.07225, 0.05402, 0.0004949, 0.05169, 0.02606, 0.0261, 0.7114, 0.8162, 0.701, 0.7268, 0.7249, 0.8105, 0.6854, 0.4261, 0.2806, 0.1892, 0.08801, 0.1832, 0.1338, 0.2834, 0.1557, 0.1565, 0.0, 0.0, 0.0, 0.0, 0.0, 0.0, 0.0, 0.0, 0.0, 0.0, 0.0, 0.0, 0.0, 0.0, 0.0, 0.0, 0.0, 0.0, 0.0, 0.0, 0.01877, 0.0, 0.0, 0.0, 0.0, 0.0, 0.0, 0.0, 0.0, 0.0, 0.0, 0.0, 0.0, 0.0, 0.0, 0.0, 0.0, 0.0, 0.0, 0.0, 0.0, 0.0, 0.0, 0.0, 0.001189, 0.0, 0.0, 0.0, 0.0, 0.0, 0.0, 0.0, 0.0, 0.0, 0.0, 0.0, 0.0, 0.0, 0.0, 0.0, 0.0, 0.0, 0.0, 0.0, 0.0, 0.0, 0.0, 0.0, 0.0, 0.0, 0.0, 0.0, 0.0, 0.0, 0.0, 0.0, 0.0, 0.0, 0.0, 0.0, 0.0, 0.0, 0.0, 0.0, 0.0, 0.0, 0.0, 0.0, 0.0, 0.0, 0.0, 0.0, 0.0, 0.0, 0.0, 0.0, 0.0, 0.0, 0.0, 0.0, 0.0, 0.0, 0.0, 0.0, 0.0]): _vg.add([_i], _w, 'REPLACE')
_vg = ob_knight.vertex_groups.new(name='Forearm.L')
for _i, _w in zip([24, 25, 26, 27, 28, 29, 30, 31, 32, 33, 34, 35, 46, 47, 48, 49, 50, 177, 178, 179, 180, 181, 182, 183, 184, 185, 186, 187, 188, 189, 190, 191, 192, 193, 194, 195, 196, 197, 198, 199, 200, 201, 202, 203, 204, 205, 206, 207, 208], [0.6627, 0.7932, 0.3894, 0.6279, 0.4017, 0.6166, 1.001, 1.001, 0.9986, 0.9986, 0.998, 0.9992, 0.6383, 0.6423, 1.001, 1.001, 1.0, 0.0787, 0.05849, 0.1216, 0.06293, 0.1172, 0.1879, 0.07317, 0.07558, 0.9691, 0.9265, 0.9277, 0.9459, 0.9747, 0.9483, 0.9619, 0.9619, 0.2884, 0.1834, 0.333, 0.2727, 0.2746, 0.1889, 0.3139, 0.5738, 0.7193, 0.8106, 0.912, 0.8166, 0.8662, 0.7165, 0.8442, 0.8434]): _vg.add([_i], _w, 'REPLACE')
_vg = ob_knight.vertex_groups.new(name='Thigh.L')
for _i, _w in zip([1, 3, 5, 6, 7, 8, 10, 11, 12, 14, 16, 19, 23, 67, 69, 72, 73, 74, 76, 77, 81, 87, 88, 89, 90, 91, 92, 93, 95, 96, 97, 102, 104, 107, 111, 112, 113, 114, 115, 116, 117, 118, 119, 120, 137, 138, 139, 140, 141, 142, 143, 144, 145, 146, 147, 148, 149, 150, 151, 152, 153, 154, 155, 156, 157, 158, 159, 160, 161, 162, 163, 164, 165, 166, 167, 168, 169, 170, 171, 172, 173, 174, 175, 176, 239, 305, 307, 314, 315, 331, 334, 335, 340, 342, 453, 455, 457, 458, 460, 462], [0.6557, 0.6629, 0.8631, 0.09211, 0.05606, 0.09591, 0.7898, 0.0862, 0.8039, 0.1001, 0.0218, 0.007018, 0.001002, 0.3417, 0.5833, 0.9152, 0.03199, 0.07429, 0.8189, 0.8482, 0.01539, 0.0863, 0.1381, 0.05241, 0.1176, 0.09335, 0.07099, 0.3597, 0.01276, 0.6294, 0.6715, 0.2282, 0.05879, 0.004094, 0.1068, 0.0747, 0.2072, 0.2002, 0.1372, 0.1184, 0.1902, 0.1117, 0.1077, 0.1635, 0.4029, 0.3741, 0.2848, 0.2239, 0.3556, 0.2401, 0.3833, 0.2432, 0.8946, 0.9751, 0.8727, 0.9399, 0.9277, 0.9484, 0.9043, 0.9625, 0.8197, 0.7333, 0.601, 0.8645, 0.7417, 0.5183, 0.845, 0.7335, 0.5757, 0.8358, 0.6725, 0.4079, 0.8324, 0.7332, 0.5905, 0.8866, 0.7599, 0.5035, 0.5947, 0.7387, 0.8327, 0.4981, 0.7751, 0.9028, 0.01626, 0.05076, 0.06484, 0.002753, 0.01379, 0.1157, 0.07157, 0.08433, 0.08683, 0.01378, 0.2046, 0.1447, 0.1884, 0.03702, 0.1838, 0.2206]): _vg.add([_i], _w, 'REPLACE')
_vg = ob_knight.vertex_groups.new(name='Calf.L')
for _i, _w in zip([87, 88, 89, 90, 91, 92, 111, 112, 113, 114, 115, 116, 117, 118, 119, 120, 121, 122, 123, 124, 125, 126, 127, 128, 130, 131, 132, 133, 137, 138, 139, 140, 141, 142, 143, 144, 145, 147, 148, 149, 150, 151, 152, 153, 154, 155, 156, 157, 158, 159, 160, 161, 162, 163, 164, 165, 166, 167, 168, 169, 170, 171, 172, 173, 174, 175, 176], [0.8972, 0.872, 0.9379, 0.8796, 0.8942, 0.8917, 0.8849, 0.9015, 0.7806, 0.7995, 0.861, 0.8782, 0.7942, 0.8815, 0.8871, 0.8185, 0.5614, 0.8583, 0.2172, 0.8985, 0.7823, 0.4437, 0.8943, 0.5018, 0.05532, 0.005609, 0.06826, 0.05228, 0.5825, 0.6196, 0.7127, 0.7743, 0.6323, 0.7556, 0.6029, 0.7551, 0.05575, 0.0608, 0.02032, 0.05453, 0.04407, 0.05854, 0.003631, 0.1365, 0.2376, 0.379, 0.1209, 0.2502, 0.4778, 0.1408, 0.2545, 0.4132, 0.1605, 0.3242, 0.5886, 0.1404, 0.2467, 0.3938, 0.1074, 0.2368, 0.4948, 0.3935, 0.2418, 0.136, 0.5009, 0.2235, 0.09495]): _vg.add([_i], _w, 'REPLACE')
_vg = ob_knight.vertex_groups.new(name='Foot.L')
for _i, _w in zip([92, 121, 122, 123, 124, 125, 126, 127, 128, 129, 130, 131, 132, 133, 134, 135, 136], [0.02257, 0.4397, 0.1384, 0.7813, 0.09432, 0.2147, 0.5568, 0.1013, 0.4981, 0.9853, 0.9445, 0.9721, 0.9313, 0.9475, 0.996, 0.9835, 0.9928]): _vg.add([_i], _w, 'REPLACE')
_vg = ob_knight.vertex_groups.new(name='Arm.R')
for _i, _w in zip([0, 1, 2, 6, 7, 9, 12, 14, 16, 17, 18, 42, 43, 54, 68, 69, 70, 71, 72, 73, 74, 75, 76, 77, 78, 79, 80, 81, 82, 83, 84, 85, 86, 93, 94, 95, 96, 97, 98, 99, 100, 101, 102, 103, 104, 105, 106, 107, 108, 109, 110, 209, 210, 211, 212, 213, 214, 238, 239, 240, 241, 242, 243, 244, 245, 246, 247, 248, 249, 250, 251, 252, 253, 254, 255, 256, 257, 258, 259, 260, 261, 262, 263, 264, 265, 266, 267, 268, 269, 270, 271, 272, 273, 274, 275, 276, 277, 278, 279, 280, 281, 282, 283, 284, 285, 286, 287, 288, 289, 290, 291, 292, 293, 294, 295, 296, 297, 298, 299, 300, 301, 302, 303, 304, 305, 306, 307, 308, 309, 310, 311, 312, 313, 314, 315, 316, 317, 318, 319, 320, 321, 322, 323, 324, 331, 332, 333, 334, 335, 336, 337, 338, 339, 340, 341, 342, 343, 344, 345, 346, 347, 348, 415, 416, 417, 418, 419, 420, 421, 422, 423, 424, 425, 426, 427, 428, 429, 430, 431, 432, 433, 434, 435, 436, 437, 438, 439, 440, 441, 442, 443, 444, 445, 446, 447, 448, 449, 450, 451, 452, 453, 454, 455, 456, 457, 458, 459, 460, 461, 462, 463, 464, 465, 466, 467, 468, 469, 470, 471, 472, 473, 474, 477, 479, 481, 483, 485, 487, 489, 491, 495, 496, 497, 499, 500, 502, 503, 504, 505, 506, 507, 508, 534, 535, 536, 537, 539, 540, 541, 542, 543, 544, 545, 546, 547, 548, 549, 550, 551, 552, 553, 554, 555, 556, 557, 558, 559, 560, 561, 562, 563, 564, 565, 566, 567, 568, 569, 570, 571, 572, 573, 574, 575, 576, 577, 578, 579, 580, 581, 582, 583, 585], [0.0008994, 0.0, 0.0, 0.0, 0.0, 0.003, 0.0, 0.0, 0.0, 0.0, 0.0, 0.0, 0.0, 0.0, 0.0, 0.0, 0.0, 0.0, 0.0, 0.0, 0.0, 0.0, 0.0, 0.0, 0.0, 0.0, 0.0, 0.0, 0.0, 0.0, 0.0, 0.0, 0.0, 0.0, 0.0, 0.0, 0.0, 0.0, 0.0, 0.0, 0.0, 0.0, 0.0, 0.0, 0.0, 0.0, 0.0, 0.0, 0.0, 0.0, 0.0, 0.0, 0.0, 0.0, 0.0, 0.0, 0.0, 0.0, 0.0, 0.0, 0.0, 0.0, 0.0, 0.0, 0.0, 0.0, 0.0, 0.0, 0.0, 0.0, 0.0, 0.0, 0.0, 0.0, 0.0, 0.0, 1.0, 0.0, 0.003284, 0.0311, 0.0, 0.4729, 0.4958, 0.7144, 0.4993, 0.8226, 0.3648, 0.0, 0.0, 0.0, 0.0, 0.0, 0.0, 1.0, 1.0, 1.0, 1.0, 1.0, 1.0, 0.0, 0.0, 0.0, 0.3121, 0.8978, 0.4784, 0.0, 0.0, 0.0, 0.9769, 1.0, 0.0, 0.0, 0.0, 0.0, 0.0, 0.0, 0.0, 0.0, 0.0, 0.0, 0.0, 0.0, 0.0, 0.0, 0.0, 0.0, 0.0, 0.0, 0.0, 0.0, 0.0, 0.0, 0.0, 0.0, 0.0, 0.0, 0.0, 0.0, 0.0, 0.0, 0.0, 0.0, 0.0, 0.0, 0.0, 0.0, 0.0, 0.0, 0.0, 0.0, 0.0, 0.0, 0.0, 0.0, 0.0, 0.0, 0.0, 0.0, 0.0, 0.0, 0.0, 0.0, 1.0, 0.9567, 1.0, 0.9882, 1.0, 1.0, 1.0, 1.0, 0.0, 0.08257, 0.09526, 0.0, 0.0009982, 0.1817, 0.08009, 0.0, 0.8266, 0.339, 0.08909, 0.7337, 0.4281, 0.224, 0.6525, 0.4189, 0.7065, 0.02258, 0.1324, 0.6043, 0.02562, 0.4645, 0.6109, 0.0861, 0.0, 0.0, 0.0, 0.0, 0.0, 0.0, 0.0, 0.0, 0.0, 0.0, 0.0, 0.0, 0.0, 0.0, 0.0, 0.0, 0.0, 0.0, 0.0, 0.0, 0.0, 0.0, 0.0, 0.0, 0.0, 0.0, 0.0, 0.0, 0.0, 0.0, 0.0, 0.0, 0.0, 0.0, 0.0, 0.0, 0.0, 0.0, 0.0, 0.0, 0.0, 0.0, 0.0, 0.0, 0.0, 0.0, 0.0, 0.0, 0.0, 0.0, 0.0, 0.0, 0.0, 0.0, 0.0, 0.0, 0.0, 0.0, 0.0, 0.0, 0.0, 0.0, 0.0, 0.0, 0.0, 0.0, 0.0, 0.0, 0.0, 0.0, 0.0, 0.0, 0.0, 0.0, 0.0, 0.0, 0.0, 0.0, 0.0, 0.0, 0.0, 0.0, 0.0, 0.0, 0.0, 0.0, 0.0, 0.0, 0.0, 0.0, 0.0, 0.0, 0.0, 0.0, 0.0, 0.0, 0.0, 0.0]): _vg.add([_i], _w, 'REPLACE')
_vg = ob_knight.vertex_groups.new(name='Forearm.R')
for _i, _w in zip([262, 263, 264, 265, 266, 267, 268, 269, 270, 271, 272, 273, 284, 285, 286, 287, 288, 415, 416, 417, 418, 419, 420, 421, 422, 423, 424, 425, 426, 427, 428, 429, 430, 431, 432, 433, 434, 435, 436, 437, 438, 439, 440, 441, 442, 443, 444, 445, 446], [0.6593, 0.7866, 0.3876, 0.6205, 0.4039, 0.615, 1.0, 1.0, 1.0, 1.0, 1.0, 1.0, 0.634, 0.6424, 1.0, 1.0, 1.0, 0.07842, 0.0582, 0.1204, 0.06312, 0.1169, 0.1869, 0.07264, 0.07558, 1.0, 1.0, 1.0, 1.0, 1.0, 1.0, 1.0, 1.0, 0.2872, 0.1825, 0.3295, 0.2709, 0.2747, 0.1898, 0.3132, 0.5706, 0.724, 0.8075, 0.8993, 0.8023, 0.8574, 0.7133, 0.8355, 0.8424]): _vg.add([_i], _w, 'REPLACE')
_vg = ob_knight.vertex_groups.new(name='Sword')
for _i, _w in zip([268, 269, 270, 271, 272, 273, 286, 287, 288, 428, 534, 535, 536, 537, 538, 539, 540, 541, 542, 543, 544, 545, 546, 547, 548, 549, 550, 551, 552, 553, 554, 555, 556, 557, 558, 559, 560, 561, 562, 563, 564, 565, 566, 567, 568, 569, 570, 571, 572, 573, 574, 575, 576, 577, 578, 579, 580, 581, 582, 583], [0.0, 0.0, 0.01178, 0.0, 0.0, 0.0, 0.0, 0.03617, 0.0, 0.003278, 1.0, 1.0, 1.0, 1.0, 1.0, 1.0, 1.0, 1.0, 1.0, 1.0, 1.0, 1.0, 1.0, 1.0, 1.0, 1.0, 1.0, 1.0, 1.0, 1.0, 1.0, 1.0, 1.0, 1.0, 1.0, 1.0, 1.0, 1.0, 1.0, 1.0, 1.0, 1.0, 1.0, 1.0, 1.0, 1.0, 1.0, 1.0, 1.0, 1.0, 1.0, 1.0, 1.0, 1.0, 1.0, 1.0, 1.0, 1.0, 1.0, 1.0]): _vg.add([_i], _w, 'REPLACE')
_vg = ob_knight.vertex_groups.new(name='Thigh.R')
for _i, _w in zip([1, 67, 69, 76, 77, 93, 96, 97, 102, 104, 239, 241, 243, 244, 245, 246, 248, 249, 250, 252, 254, 257, 261, 305, 307, 310, 311, 312, 314, 315, 319, 325, 326, 327, 328, 329, 330, 331, 333, 334, 335, 340, 342, 345, 349, 350, 351, 352, 353, 354, 355, 356, 357, 358, 375, 376, 377, 378, 379, 380, 381, 382, 383, 384, 385, 386, 387, 388, 389, 390, 391, 392, 393, 394, 395, 396, 397, 398, 399, 400, 401, 402, 403, 404, 405, 406, 407, 408, 409, 410, 411, 412, 413, 414, 453, 455, 457, 458, 460, 462], [0.01626, 0.05076, 0.06484, 0.002753, 0.01379, 0.1157, 0.07157, 0.08433, 0.08683, 0.01378, 0.6557, 0.6629, 0.8631, 0.09211, 0.05606, 0.09591, 0.7898, 0.0862, 0.8039, 0.1001, 0.0218, 0.007018, 0.001002, 0.3417, 0.5833, 0.9152, 0.03199, 0.07429, 0.8189, 0.8482, 0.01539, 0.0863, 0.1381, 0.05241, 0.1176, 0.09335, 0.07099, 0.3597, 0.01276, 0.6294, 0.6715, 0.2282, 0.05879, 0.004094, 0.1068, 0.0747, 0.2072, 0.2002, 0.1372, 0.1184, 0.1902, 0.1117, 0.1077, 0.1635, 0.4029, 0.3741, 0.2848, 0.2239, 0.3556, 0.2401, 0.3833, 0.2432, 0.8946, 0.9751, 0.8727, 0.9399, 0.9277, 0.9484, 0.9043, 0.9625, 0.8197, 0.7333, 0.601, 0.8645, 0.7417, 0.5183, 0.845, 0.7335, 0.5757, 0.8358, 0.6725, 0.4079, 0.8324, 0.7332, 0.5905, 0.8866, 0.7599, 0.5035, 0.5947, 0.7387, 0.8327, 0.4981, 0.7751, 0.9028, 0.2046, 0.1447, 0.1884, 0.03702, 0.1838, 0.2206]): _vg.add([_i], _w, 'REPLACE')
_vg = ob_knight.vertex_groups.new(name='Calf.R')
for _i, _w in zip([325, 326, 327, 328, 329, 330, 349, 350, 351, 352, 353, 354, 355, 356, 357, 358, 359, 360, 361, 362, 363, 364, 365, 366, 368, 369, 370, 371, 375, 376, 377, 378, 379, 380, 381, 382, 383, 385, 386, 387, 388, 389, 390, 391, 392, 393, 394, 395, 396, 397, 398, 399, 400, 401, 402, 403, 404, 405, 406, 407, 408, 409, 410, 411, 412, 413, 414], [0.8972, 0.872, 0.9379, 0.8796, 0.8942, 0.8917, 0.8849, 0.9015, 0.7806, 0.7995, 0.861, 0.8782, 0.7942, 0.8815, 0.8871, 0.8185, 0.5614, 0.8583, 0.2172, 0.8985, 0.7823, 0.4437, 0.8943, 0.5018, 0.05532, 0.005609, 0.06826, 0.05228, 0.5825, 0.6196, 0.7127, 0.7743, 0.6323, 0.7556, 0.6029, 0.7551, 0.05575, 0.0608, 0.02032, 0.05453, 0.04407, 0.05854, 0.003631, 0.1365, 0.2376, 0.379, 0.1209, 0.2502, 0.4778, 0.1408, 0.2545, 0.4132, 0.1605, 0.3242, 0.5886, 0.1404, 0.2467, 0.3938, 0.1074, 0.2368, 0.4948, 0.3935, 0.2418, 0.136, 0.5009, 0.2235, 0.09495]): _vg.add([_i], _w, 'REPLACE')
_vg = ob_knight.vertex_groups.new(name='Foot.R')
for _i, _w in zip([330, 359, 360, 361, 362, 363, 364, 365, 366, 367, 368, 369, 370, 371, 372, 373, 374], [0.02257, 0.4397, 0.1384, 0.7813, 0.09432, 0.2147, 0.5568, 0.1013, 0.4981, 0.9853, 0.9445, 0.9721, 0.9313, 0.9475, 0.996, 0.9835, 0.9928]): _vg.add([_i], _w, 'REPLACE')
_m = ob_knight.modifiers.new('Armature', 'ARMATURE')
_m.object = ob_armature

# ---- collection membership
col_collection.objects.link(ob_light)
col_collection.objects.link(ob_camera)
col_collection.objects.link(ob_point)
col_collection.objects.link(ob_armature)
col_collection.objects.link(ob_knight)

# ---- scene / render settings (as saved in the file)
scene.camera = ob_camera
scene.frame_start = 1; scene.frame_end = 36; scene.frame_set(24)
scene.render.engine = 'BLENDER_EEVEE_NEXT'
scene.render.resolution_x = 1500
scene.render.resolution_y = 2000
scene.cycles.use_denoising = False
scene.cycles.samples = 128
scene.cycles.sampling_pattern = 'TABULATED_SOBOL'
scene.cycles.use_adaptive_sampling = False
scene.cycles.use_light_tree = False
scene.view_settings.view_transform = 'Filmic'
bpy.context.view_layer.update()
